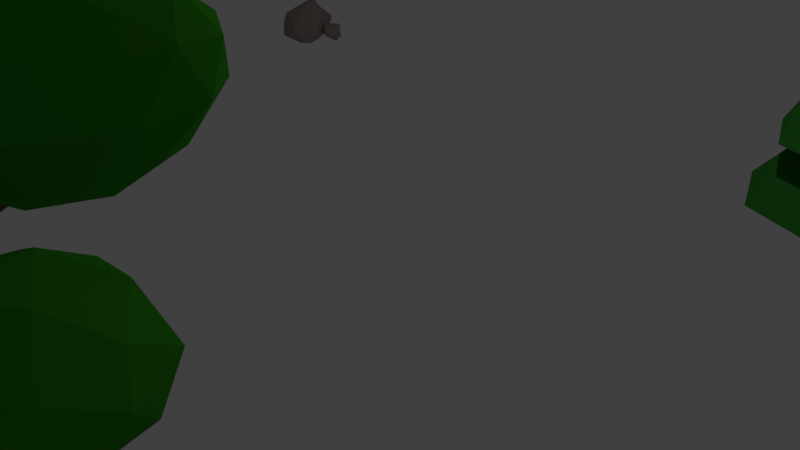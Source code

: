 # Source: TreesRocksGrass.blend  (saved by Blender 2.78.0; exported with 4.5.12 LTS)
import bpy
from mathutils import Matrix  # noqa: F401  (used for matrix-valued properties, if any)

bpy.ops.wm.read_factory_settings(use_empty=True)
scene = bpy.context.scene
scene.name = 'Scene'

# ---- collections
col_collection_1 = bpy.data.collections.new('Collection 1'); scene.collection.children.link(col_collection_1)

# ---- materials (node trees are filled in below, after node groups)
mat_material_009 = bpy.data.materials.new('Material.009')
mat_material_009.alpha_threshold = 0.0
mat_material_009.use_transparent_shadow = False
mat_material_009.diffuse_color = (0.07203, 0.8619, 0.02116, 1.0)
mat_material_009.roughness = 0.5
mat_material_009.specular_intensity = 0.0
mat_material_001 = bpy.data.materials.new('Material.001')
mat_material_001.alpha_threshold = 0.0
mat_material_001.use_transparent_shadow = False
mat_material_001.diffuse_color = (0.3588, 0.2792, 0.2705, 1.0)
mat_material_001.roughness = 0.5
mat_material_001.specular_intensity = 0.2636
mat_material_003 = bpy.data.materials.new('Material.003')
mat_material_003.alpha_threshold = 0.0
mat_material_003.use_transparent_shadow = False
mat_material_003.diffuse_color = (0.02393, 0.1549, 0.01943, 1.0)
mat_material_003.roughness = 0.5
mat_material_003.specular_intensity = 0.0
mat_material_005 = bpy.data.materials.new('Material.005')
mat_material_005.alpha_threshold = 0.0
mat_material_005.use_transparent_shadow = False
mat_material_005.diffuse_color = (0.1989, 0.09114, 0.04411, 1.0)
mat_material_005.roughness = 0.5
mat_material_005.specular_intensity = 0.0
mat_material_008 = bpy.data.materials.new('Material.008')
mat_material_008.alpha_threshold = 0.0
mat_material_008.use_transparent_shadow = False
mat_material_008.diffuse_color = (0.2429, 0.1076, 0.04547, 1.0)
mat_material_008.roughness = 0.5
mat_material_008.specular_intensity = 0.0
mat_material_006 = bpy.data.materials.new('Material.006')
mat_material_006.alpha_threshold = 0.0
mat_material_006.use_transparent_shadow = False
mat_material_006.diffuse_color = (0.04054, 0.3108, 0.01493, 1.0)
mat_material_006.roughness = 0.5
mat_material_007 = bpy.data.materials.new('Material.007')
mat_material_007.alpha_threshold = 0.0
mat_material_007.use_transparent_shadow = False
mat_material_007.diffuse_color = (0.03245, 0.5382, 0.003802, 1.0)
mat_material_007.roughness = 0.5

# ---- material node trees

# ---- world
world_world = bpy.data.worlds.new('World'); scene.world = world_world
world_world.color = (0.05088, 0.05088, 0.05088)
world_world.use_sun_shadow = False
world_world.sun_shadow_jitter_overblur = 0.0
world_world.cycles.sampling_method = 'MANUAL'

# ---- cameras
cam_camera = bpy.data.cameras.new('Camera')
cam_camera.clip_end = 100.0
cam_camera.lens = 35.0
cam_camera.sensor_width = 32.0
cam_camera.sensor_height = 18.0
cam_camera.ortho_scale = 7.314
cam_camera.dof.focus_distance = 0.0
cam_camera.dof.aperture_fstop = 128.0

# ---- lights
light_lamp = bpy.data.lights.new('Lamp', 'POINT')
light_lamp.transmission_factor = 0.0
light_lamp.cutoff_distance = 30.0
light_lamp.energy = 100.0
light_lamp.shadow_buffer_clip_start = 1.001
light_lamp.shadow_soft_size = 0.1
light_lamp.shadow_maximum_resolution = 0.006
light_lamp.use_absolute_resolution = True

# ---- meshes
me_cube_001 = bpy.data.meshes.new('Cube.001')
me_cube_001.from_pydata([(-378.4, -3604.0, -1.0), (-378.4, -3606.0, -0.07725), (-378.0, -3604.0, -1.0), (-378.1, -3606.0, -0.07725), (-378.5, -3612.0, -1.0), (-378.5, -3612.0, -0.07725), (-378.1, -3612.0, -1.0), (-378.2, -3612.0, -0.07725), (-378.4, -3609.0, 0.5492), (-378.2, -3609.0, 0.5492), (-378.4, -3613.0, 0.5492), (-378.2, -3613.0, 0.5492), (-378.3, -3611.0, 1.053), (-378.3, -3611.0, 1.053), (-378.4, -3612.0, 1.053), (-378.3, -3612.0, 1.053), (-378.4, -3604.0, -1.0), (-378.4, -3606.0, -0.07725), (-378.0, -3604.0, -1.0), (-378.1, -3606.0, -0.07725), (-378.5, -3612.0, -1.0), (-378.5, -3612.0, -0.07725), (-378.1, -3612.0, -1.0), (-378.2, -3612.0, -0.07725), (-378.4, -3609.0, 0.5492), (-378.2, -3609.0, 0.5492), (-378.4, -3613.0, 0.5492), (-378.2, -3613.0, 0.5492), (-378.3, -3611.0, 1.053), (-378.3, -3611.0, 1.053), (-378.4, -3612.0, 1.053), (-378.3, -3612.0, 1.053), (-375.9, -3608.0, -1.0), (-376.1, -3610.0, -0.07725), (-375.5, -3609.0, -1.0), (-375.8, -3611.0, -0.07725), (-377.0, -3614.0, -1.0), (-377.0, -3615.0, -0.07725), (-376.7, -3615.0, -1.0), (-376.7, -3615.0, -0.07725), (-376.3, -3612.0, 0.5492), (-376.1, -3613.0, 0.5492), (-376.8, -3615.0, 0.5492), (-376.6, -3616.0, 0.5492), (-377.1, -3616.0, 1.053), (-377.0, -3617.0, 1.053), (-377.3, -3617.0, 1.053), (-377.2, -3618.0, 1.053), (-377.5, -3626.0, -1.0), (-377.9, -3624.0, -0.07725), (-377.8, -3627.0, -1.0), (-378.1, -3625.0, -0.07725), (-378.6, -3620.0, -1.0), (-378.6, -3620.0, -0.07725), (-379.0, -3621.0, -1.0), (-378.9, -3621.0, -0.07725), (-378.0, -3624.0, 0.5492), (-378.2, -3625.0, 0.5492), (-378.6, -3621.0, 0.5492), (-378.8, -3622.0, 0.5492), (-377.8, -3626.0, 1.06), (-377.8, -3626.0, 1.06), (-377.9, -3625.0, 1.06), (-378.0, -3625.0, 1.06), (-374.3, -3621.0, 1.024), (-374.7, -3620.0, 0.5274), (-374.6, -3621.0, 0.5255), (-375.5, -3622.0, 0.5709), (-375.4, -3622.0, 0.569), (-375.3, -3621.0, -0.1066), (-375.3, -3620.0, -1.015), (-375.2, -3622.0, -0.1092), (-375.1, -3622.0, -1.019), (-376.4, -3623.0, -0.04791), (-377.0, -3623.0, -0.9264), (-376.3, -3624.0, -0.05045), (-376.8, -3625.0, -0.9302), (-374.4, -3621.0, 1.025), (-374.1, -3620.0, 1.011), (-374.1, -3620.0, 1.012)], [], [(1, 3, 2, 0), (3, 7, 6, 2), (7, 5, 4, 6), (5, 1, 0, 4), (0, 2, 6, 4), (7, 3, 9, 11), (8, 10, 14, 12), (5, 7, 11, 10), (3, 1, 8, 9), (1, 5, 10, 8), (14, 15, 13, 12), (11, 9, 13, 15), (10, 11, 15, 14), (9, 8, 12, 13), (17, 19, 18, 16), (19, 23, 22, 18), (23, 21, 20, 22), (21, 17, 16, 20), (16, 18, 22, 20), (23, 19, 25, 27), (24, 26, 30, 28), (21, 23, 27, 26), (19, 17, 24, 25), (17, 21, 26, 24), (30, 31, 29, 28), (27, 25, 29, 31), (26, 27, 31, 30), (25, 24, 28, 29), (33, 35, 34, 32), (35, 39, 38, 34), (39, 37, 36, 38), (37, 33, 32, 36), (32, 34, 38, 36), (39, 35, 41, 43), (40, 42, 46, 44), (37, 39, 43, 42), (35, 33, 40, 41), (33, 37, 42, 40), (46, 47, 45, 44), (43, 41, 45, 47), (42, 43, 47, 46), (41, 40, 44, 45), (49, 51, 50, 48), (51, 55, 54, 50), (55, 53, 52, 54), (53, 49, 48, 52), (48, 50, 54, 52), (55, 51, 57, 59), (56, 58, 62, 60), (53, 55, 59, 58), (51, 49, 56, 57), (49, 53, 58, 56), (59, 57, 61, 63), (58, 59, 63, 62), (57, 56, 60, 61), (68, 66, 78, 64), (76, 74, 70, 72), (69, 73, 67, 65), (71, 75, 76, 72), (75, 73, 74, 76), (69, 71, 72, 70), (73, 69, 70, 74), (71, 69, 65, 66), (73, 75, 68, 67), (75, 71, 66, 68), (78, 79, 77, 64), (65, 67, 77, 79), (66, 65, 79, 78), (67, 68, 64, 77)])
_ca = me_cube_001.color_attributes.new('Col', 'BYTE_COLOR', 'CORNER')
_ca.data.foreach_set('color', [1.0, 1.0, 1.0, 1.0, 1.0, 1.0, 1.0, 1.0, 1.0, 1.0, 1.0, 1.0, 1.0, 1.0, 1.0, 1.0, 1.0, 1.0, 1.0, 1.0, 1.0, 1.0, 1.0, 1.0, 1.0, 1.0, 1.0, 1.0, 1.0, 1.0, 1.0, 1.0, 1.0, 1.0, 1.0, 1.0, 1.0, 1.0, 1.0, 1.0, 1.0, 1.0, 1.0, 1.0, 1.0, 1.0, 1.0, 1.0, 1.0, 1.0, 1.0, 1.0, 1.0, 1.0, 1.0, 1.0, 1.0, 1.0, 1.0, 1.0, 1.0, 1.0, 1.0, 1.0, 1.0, 1.0, 1.0, 1.0, 1.0, 1.0, 1.0, 1.0, 1.0, 1.0, 1.0, 1.0, 1.0, 1.0, 1.0, 1.0, 1.0, 1.0, 1.0, 1.0, 1.0, 1.0, 1.0, 1.0, 1.0, 1.0, 1.0, 1.0, 1.0, 1.0, 1.0, 1.0, 1.0, 1.0, 1.0, 1.0, 1.0, 1.0, 1.0, 1.0, 1.0, 1.0, 1.0, 1.0, 1.0, 1.0, 1.0, 1.0, 1.0, 1.0, 1.0, 1.0, 1.0, 1.0, 1.0, 1.0, 1.0, 1.0, 1.0, 1.0, 1.0, 1.0, 1.0, 1.0, 1.0, 1.0, 1.0, 1.0, 1.0, 1.0, 1.0, 1.0, 1.0, 1.0, 1.0, 1.0, 1.0, 1.0, 1.0, 1.0, 1.0, 1.0, 1.0, 1.0, 1.0, 1.0, 1.0, 1.0, 1.0, 1.0, 1.0, 1.0, 1.0, 1.0, 1.0, 1.0, 1.0, 1.0, 1.0, 1.0, 1.0, 1.0, 1.0, 1.0, 1.0, 1.0, 1.0, 1.0, 1.0, 1.0, 1.0, 1.0, 1.0, 1.0, 1.0, 1.0, 1.0, 1.0, 1.0, 1.0, 1.0, 1.0, 1.0, 1.0, 1.0, 1.0, 1.0, 1.0, 1.0, 1.0, 1.0, 1.0, 1.0, 1.0, 1.0, 1.0, 1.0, 1.0, 1.0, 1.0, 1.0, 1.0, 1.0, 1.0, 1.0, 1.0, 1.0, 1.0, 1.0, 1.0, 1.0, 1.0, 1.0, 1.0, 1.0, 1.0, 1.0, 1.0, 1.0, 1.0, 1.0, 1.0, 1.0, 1.0, 1.0, 1.0, 1.0, 1.0, 1.0, 1.0, 1.0, 1.0, 1.0, 1.0, 1.0, 1.0, 1.0, 1.0, 1.0, 1.0, 1.0, 1.0, 1.0, 1.0, 1.0, 1.0, 1.0, 1.0, 1.0, 1.0, 1.0, 1.0, 1.0, 1.0, 1.0, 1.0, 1.0, 1.0, 1.0, 1.0, 1.0, 1.0, 1.0, 1.0, 1.0, 1.0, 1.0, 1.0, 1.0, 1.0, 1.0, 1.0, 1.0, 1.0, 1.0, 1.0, 1.0, 1.0, 1.0, 1.0, 1.0, 1.0, 1.0, 1.0, 1.0, 1.0, 1.0, 1.0, 1.0, 1.0, 1.0, 1.0, 1.0, 1.0, 1.0, 1.0, 1.0, 1.0, 1.0, 1.0, 1.0, 1.0, 1.0, 1.0, 1.0, 1.0, 1.0, 1.0, 1.0, 1.0, 1.0, 1.0, 1.0, 1.0, 1.0, 1.0, 1.0, 1.0, 1.0, 1.0, 1.0, 1.0, 1.0, 1.0, 1.0, 1.0, 1.0, 1.0, 1.0, 1.0, 1.0, 1.0, 1.0, 1.0, 1.0, 1.0, 1.0, 1.0, 1.0, 1.0, 1.0, 1.0, 1.0, 1.0, 1.0, 1.0, 1.0, 1.0, 1.0, 1.0, 1.0, 1.0, 1.0, 1.0, 1.0, 1.0, 1.0, 1.0, 1.0, 1.0, 1.0, 1.0, 1.0, 1.0, 1.0, 1.0, 1.0, 1.0, 1.0, 1.0, 1.0, 1.0, 1.0, 1.0, 1.0, 1.0, 1.0, 1.0, 1.0, 1.0, 1.0, 1.0, 1.0, 1.0, 1.0, 1.0, 1.0, 1.0, 1.0, 1.0, 1.0, 1.0, 1.0, 1.0, 1.0, 1.0, 1.0, 1.0, 1.0, 1.0, 1.0, 1.0, 1.0, 1.0, 1.0, 1.0, 1.0, 1.0, 1.0, 1.0, 1.0, 1.0, 1.0, 1.0, 1.0, 1.0, 1.0, 1.0, 1.0, 1.0, 1.0, 1.0, 1.0, 1.0, 1.0, 1.0, 1.0, 1.0, 1.0, 1.0, 1.0, 1.0, 1.0, 1.0, 1.0, 1.0, 1.0, 1.0, 1.0, 1.0, 1.0, 1.0, 1.0, 1.0, 1.0, 1.0, 1.0, 1.0, 1.0, 1.0, 1.0, 1.0, 1.0, 1.0, 1.0, 1.0, 1.0, 1.0, 1.0, 1.0, 1.0, 1.0, 1.0, 1.0, 1.0, 1.0, 1.0, 1.0, 1.0, 1.0, 1.0, 1.0, 1.0, 1.0, 1.0, 1.0, 1.0, 1.0, 1.0, 1.0, 1.0, 1.0, 1.0, 1.0, 1.0, 1.0, 1.0, 1.0, 1.0, 1.0, 1.0, 1.0, 1.0, 1.0, 1.0, 1.0, 1.0, 1.0, 1.0, 1.0, 1.0, 1.0, 1.0, 1.0, 1.0, 1.0, 1.0, 1.0, 1.0, 1.0, 1.0, 1.0, 1.0, 1.0, 1.0, 1.0, 1.0, 1.0, 1.0, 1.0, 1.0, 1.0, 1.0, 1.0, 1.0, 1.0, 1.0, 1.0, 1.0, 1.0, 1.0, 1.0, 1.0, 1.0, 1.0, 1.0, 1.0, 1.0, 1.0, 1.0, 1.0, 1.0, 1.0, 1.0, 1.0, 1.0, 1.0, 1.0, 1.0, 1.0, 1.0, 1.0, 1.0, 1.0, 1.0, 1.0, 1.0, 1.0, 1.0, 1.0, 1.0, 1.0, 1.0, 1.0, 1.0, 1.0, 1.0, 1.0, 1.0, 1.0, 1.0, 1.0, 1.0, 1.0, 1.0, 1.0, 1.0, 1.0, 1.0, 1.0, 1.0, 1.0, 1.0, 1.0, 1.0, 1.0, 1.0, 1.0, 1.0, 1.0, 1.0, 1.0, 1.0, 1.0, 1.0, 1.0, 1.0, 1.0, 1.0, 1.0, 1.0, 1.0, 1.0, 1.0, 1.0, 1.0, 1.0, 1.0, 1.0, 1.0, 1.0, 1.0, 1.0, 1.0, 1.0, 1.0, 1.0, 1.0, 1.0, 1.0, 1.0, 1.0, 1.0, 1.0, 1.0, 1.0, 1.0, 1.0, 1.0, 1.0, 1.0, 1.0, 1.0, 1.0, 1.0, 1.0, 1.0, 1.0, 1.0, 1.0, 1.0, 1.0, 1.0, 1.0, 1.0, 1.0, 1.0, 1.0, 1.0, 1.0, 1.0, 1.0, 1.0, 1.0, 1.0, 1.0, 1.0, 1.0, 1.0, 1.0, 1.0, 1.0, 1.0, 1.0, 1.0, 1.0, 1.0, 1.0, 1.0, 1.0, 1.0, 1.0, 1.0, 1.0, 1.0, 1.0, 1.0, 1.0, 1.0, 1.0, 1.0, 1.0, 1.0, 1.0, 1.0, 1.0, 1.0, 1.0, 1.0, 1.0, 1.0, 1.0, 1.0, 1.0, 1.0, 1.0, 1.0, 1.0, 1.0, 1.0, 1.0, 1.0, 1.0, 1.0, 1.0, 1.0, 1.0, 1.0, 1.0, 1.0, 1.0, 1.0, 1.0, 1.0, 1.0, 1.0, 1.0, 1.0, 1.0, 1.0, 1.0, 1.0, 1.0, 1.0, 1.0, 1.0, 1.0, 1.0, 1.0, 1.0, 1.0, 1.0, 1.0, 1.0, 1.0, 1.0, 1.0, 1.0, 1.0, 1.0, 1.0, 1.0, 1.0, 1.0, 1.0, 1.0, 1.0, 1.0, 1.0, 1.0, 1.0, 1.0, 1.0, 1.0, 1.0, 1.0, 1.0, 1.0, 1.0, 1.0, 1.0, 1.0, 1.0, 1.0, 1.0, 1.0, 1.0, 1.0, 1.0, 1.0, 1.0, 1.0, 1.0, 1.0, 1.0, 1.0, 1.0, 1.0, 1.0, 1.0, 1.0, 1.0, 1.0, 1.0, 1.0, 1.0, 1.0, 1.0, 1.0, 1.0, 1.0, 1.0, 1.0, 1.0, 1.0, 1.0, 1.0, 1.0, 1.0, 1.0, 1.0, 1.0, 1.0, 1.0, 1.0, 1.0, 1.0, 1.0, 1.0, 1.0, 1.0, 1.0, 1.0, 1.0, 1.0, 1.0, 1.0, 1.0, 1.0, 1.0, 1.0, 1.0, 1.0, 1.0, 1.0, 1.0, 1.0, 1.0, 1.0, 1.0, 1.0, 1.0, 1.0, 1.0, 1.0, 1.0, 1.0, 1.0, 1.0, 1.0, 1.0, 1.0, 1.0, 1.0, 1.0, 1.0, 1.0, 1.0, 1.0, 1.0, 1.0, 1.0, 1.0, 1.0, 1.0, 1.0, 1.0, 1.0, 1.0, 1.0, 1.0, 1.0, 1.0, 1.0, 1.0, 1.0, 1.0, 1.0, 1.0, 1.0, 1.0, 1.0, 1.0, 1.0, 1.0, 1.0, 1.0, 1.0, 1.0, 1.0, 1.0, 1.0, 1.0, 1.0, 1.0, 1.0, 1.0, 1.0, 1.0, 1.0, 1.0, 1.0, 1.0, 1.0, 1.0, 1.0, 1.0, 1.0, 1.0, 1.0, 1.0, 1.0, 1.0, 1.0, 1.0, 1.0, 1.0, 1.0, 1.0, 1.0, 1.0, 1.0, 1.0, 1.0, 1.0, 1.0, 1.0, 1.0, 1.0, 1.0, 1.0, 1.0, 1.0, 1.0, 1.0, 1.0, 1.0, 1.0, 1.0, 1.0, 1.0, 1.0, 1.0, 1.0, 1.0, 1.0, 1.0, 1.0, 1.0, 1.0, 1.0, 1.0, 1.0, 1.0, 1.0, 1.0, 1.0, 1.0, 1.0, 1.0, 1.0, 1.0, 1.0, 1.0, 1.0, 1.0, 1.0, 1.0, 1.0, 1.0, 1.0, 1.0, 1.0, 1.0, 1.0, 1.0, 1.0, 1.0, 1.0, 1.0, 1.0, 1.0, 1.0, 1.0, 1.0, 1.0, 1.0, 1.0, 1.0, 1.0, 1.0, 1.0, 1.0, 1.0, 1.0, 1.0, 1.0, 1.0, 1.0, 1.0, 1.0, 1.0, 1.0, 1.0, 1.0, 1.0, 1.0, 1.0, 1.0, 1.0, 1.0, 1.0, 1.0, 1.0, 1.0, 1.0, 1.0, 1.0, 1.0, 1.0, 1.0, 1.0, 1.0, 1.0, 1.0, 1.0, 1.0, 1.0, 1.0, 1.0, 1.0, 1.0, 1.0, 1.0, 1.0, 1.0, 1.0, 1.0, 1.0, 1.0, 1.0, 1.0, 1.0, 1.0, 1.0, 1.0, 1.0, 1.0, 1.0, 1.0, 1.0, 1.0, 1.0, 1.0, 1.0, 1.0, 1.0, 1.0, 1.0, 1.0, 1.0, 1.0, 1.0, 1.0, 1.0, 1.0, 1.0, 1.0, 1.0, 1.0, 1.0, 1.0, 1.0, 1.0, 1.0, 1.0, 1.0, 1.0, 1.0, 1.0, 1.0, 1.0, 1.0, 1.0, 1.0, 1.0, 1.0, 1.0, 1.0, 1.0, 1.0, 1.0, 1.0, 1.0, 1.0, 1.0, 1.0, 1.0, 1.0, 1.0, 1.0, 1.0, 1.0, 1.0, 1.0, 1.0, 1.0, 1.0, 1.0, 1.0])
me_cube_001.materials.append(mat_material_009)
me_cube_001.use_remesh_preserve_volume = False
me_cube_001.use_remesh_preserve_attributes = False
me_cube_001.use_mirror_vertex_groups = False
me_cube_001.update()
me_icosphere_000 = bpy.data.meshes.new('Icosphere.000')
me_icosphere_000.from_pydata([(0.4682, -0.5101, -0.7608), (1.456, -0.2393, -0.3197), (1.036, -1.323, -0.6263), (-0.2555, -1.266, -0.3778), (-0.3382, -0.1224, -0.3197), (0.589, 0.3767, -0.3197), (1.59, -1.07, 0.3991), (0.2158, -1.519, 0.4895), (-0.9919, -0.3474, 0.5524), (0.0446, 0.2777, 0.8802), (1.193, 0.2479, 0.5754), (0.4866, -0.6072, 1.426), (0.7171, -0.9731, -0.7219), (0.9855, -0.4164, -0.7231), (1.347, -0.8951, -0.5391), (1.137, 0.1894, -0.3982), (0.5389, 0.01086, -0.7231), (0.1047, -0.8899, -0.5508), (0.3537, -1.353, -0.6193), (-0.005406, -0.2818, -0.644), (-0.4654, -0.7609, -0.4399), (0.06534, 0.2391, -0.3982), (1.598, 0.2234, 0.1276), (0.9835, 0.4755, 0.1276), (1.608, -1.174, -0.372), (1.638, -0.5915, -0.06077), (-0.04705, -1.495, -0.007244), (0.7583, -1.51, -0.4625), (-0.8175, -0.293, 0.06398), (-0.7754, -1.056, -0.3256), (0.29, 0.4739, 0.1276), (-0.2544, 0.1812, 0.1276), (1.515, -0.3657, 0.6578), (0.9115, -1.411, 0.6107), (-0.4521, -1.084, 0.5053), (-0.3673, -0.07452, 0.8848), (0.5827, 0.3328, 0.8848), (1.394, -1.117, 0.842), (0.9727, -0.2109, 1.151), (0.07312, -1.362, 1.017), (-0.2222, -0.6347, 1.21), (0.2192, -0.04704, 1.688), (-0.2257, 0.5209, -0.3559), (-0.07135, 0.4287, 0.05241), (-0.2409, 0.1276, -0.2822), (-0.6184, 0.3994, -0.5292), (-0.4925, 0.8166, -0.3831), (-0.1953, 0.812, -0.08437), (-0.3603, 0.1183, 0.1798), (-0.7851, 0.2277, -0.1992), (-0.9312, 0.8721, -0.3308), (-0.6824, 0.8935, 0.1044), (-0.3199, 0.6581, 0.3032), (-0.8551, 0.5031, 0.2532), (-0.2418, 0.3109, -0.3433), (-0.09685, 0.454, -0.2029), (-0.1288, 0.2181, -0.1231), (-0.06585, 0.6397, 0.00664), (-0.1451, 0.69, -0.2589), (-0.4279, 0.4601, -0.4379), (-0.4135, 0.2491, -0.4556), (-0.3419, 0.6935, -0.4119), (-0.5801, 0.6165, -0.533), (-0.3204, 0.8644, -0.2563), (-0.09777, 0.5673, 0.2752), (-0.2118, 0.7744, 0.154), (-0.152, 0.07153, -0.04684), (-0.1504, 0.2725, 0.1249), (-0.7051, 0.2823, -0.4023), (-0.3816, 0.1172, -0.3304), (-0.7424, 0.8531, -0.4177), (-0.7302, 0.5741, -0.6175), (-0.3813, 0.908, -0.02054), (-0.5557, 0.9108, -0.1959), (-0.352, 0.3818, 0.3266), (-0.6344, 0.1321, 0.02409), (-0.8908, 0.5094, -0.3054), (-0.8343, 0.8499, -0.04416), (-0.5446, 0.8088, 0.2482), (-0.5404, 0.1439, 0.2493), (-0.6022, 0.5453, 0.3499), (-0.9471, 0.3152, -0.06559), (-0.9706, 0.6286, 0.01034), (-0.915, 0.7533, 0.3335)], [], [(0, 13, 12), (1, 13, 15), (0, 12, 17), (0, 17, 19), (0, 19, 16), (1, 15, 22), (2, 14, 24), (3, 18, 26), (4, 20, 28), (5, 21, 30), (1, 22, 25), (2, 24, 27), (3, 26, 29), (4, 28, 31), (5, 30, 23), (6, 32, 37), (7, 33, 39), (8, 34, 40), (9, 35, 41), (10, 36, 38), (38, 41, 11), (38, 36, 41), (36, 9, 41), (41, 40, 11), (41, 35, 40), (35, 8, 40), (40, 39, 11), (40, 34, 39), (34, 7, 39), (39, 37, 11), (39, 33, 37), (33, 6, 37), (37, 38, 11), (37, 32, 38), (32, 10, 38), (23, 36, 10), (23, 30, 36), (30, 9, 36), (31, 35, 9), (31, 28, 35), (28, 8, 35), (29, 34, 8), (29, 26, 34), (26, 7, 34), (27, 33, 7), (27, 24, 33), (24, 6, 33), (25, 32, 6), (25, 22, 32), (22, 10, 32), (30, 31, 9), (30, 21, 31), (21, 4, 31), (28, 29, 8), (28, 20, 29), (20, 3, 29), (26, 27, 7), (26, 18, 27), (18, 2, 27), (24, 25, 6), (24, 14, 25), (14, 1, 25), (22, 23, 10), (22, 15, 23), (15, 5, 23), (16, 21, 5), (16, 19, 21), (19, 4, 21), (19, 20, 4), (19, 17, 20), (17, 3, 20), (17, 18, 3), (17, 12, 18), (12, 2, 18), (15, 16, 5), (15, 13, 16), (13, 0, 16), (12, 14, 2), (12, 13, 14), (13, 1, 14), (42, 55, 54), (43, 55, 57), (42, 54, 59), (42, 59, 61), (42, 61, 58), (43, 57, 64), (44, 56, 66), (45, 60, 68), (46, 62, 70), (47, 63, 72), (43, 64, 67), (44, 66, 69), (45, 68, 71), (46, 70, 73), (47, 72, 65), (48, 74, 79), (49, 75, 81), (50, 76, 82), (51, 77, 83), (52, 78, 80), (80, 83, 53), (80, 78, 83), (78, 51, 83), (83, 82, 53), (83, 77, 82), (77, 50, 82), (82, 81, 53), (82, 76, 81), (76, 49, 81), (81, 79, 53), (81, 75, 79), (75, 48, 79), (79, 80, 53), (79, 74, 80), (74, 52, 80), (65, 78, 52), (65, 72, 78), (72, 51, 78), (73, 77, 51), (73, 70, 77), (70, 50, 77), (71, 76, 50), (71, 68, 76), (68, 49, 76), (69, 75, 49), (69, 66, 75), (66, 48, 75), (67, 74, 48), (67, 64, 74), (64, 52, 74), (72, 73, 51), (72, 63, 73), (63, 46, 73), (70, 71, 50), (70, 62, 71), (62, 45, 71), (68, 69, 49), (68, 60, 69), (60, 44, 69), (66, 67, 48), (66, 56, 67), (56, 43, 67), (64, 65, 52), (64, 57, 65), (57, 47, 65), (58, 63, 47), (58, 61, 63), (61, 46, 63), (61, 62, 46), (61, 59, 62), (59, 45, 62), (59, 60, 45), (59, 54, 60), (54, 44, 60), (57, 58, 47), (57, 55, 58), (55, 42, 58), (54, 56, 44), (54, 55, 56), (55, 43, 56)])
me_icosphere_000.materials.append(mat_material_001)
me_icosphere_000.use_remesh_preserve_volume = False
me_icosphere_000.use_remesh_preserve_attributes = False
me_icosphere_000.use_mirror_vertex_groups = False
me_icosphere_000.update()
me_cylinder_133 = bpy.data.meshes.new('Cylinder.133')
me_cylinder_133.from_pydata([(-1.512e-08, 0.05184, 1.0), (0.03666, 0.03666, 1.0), (0.05184, -2.266e-09, 1.0), (0.03666, -0.03666, 1.0), (-1.966e-08, -0.05184, 1.0), (-0.03666, -0.03666, 1.0), (-0.05184, 6.182e-10, 1.0), (-0.03666, 0.03666, 1.0), (-1.234e-08, 0.4842, -0.6179), (-7.164e-10, 0.9038, -0.3107), (5.297e-09, 0.9125, 0.01676), (-2.459e-09, 0.6699, 0.3676), (-6.769e-09, 0.3886, 0.6819), (0.2748, 0.2748, 0.6819), (0.4737, 0.4737, 0.3676), (0.6453, 0.6453, 0.01676), (0.6391, 0.6391, -0.3107), (0.3424, 0.3424, -0.6179), (0.3886, -1.699e-08, 0.6819), (0.6699, -2.928e-08, 0.3676), (0.9125, -3.989e-08, 0.01676), (0.9038, -3.951e-08, -0.3107), (0.4842, -2.233e-08, -0.6179), (0.2748, -0.2748, 0.6819), (0.4737, -0.4737, 0.3676), (0.6453, -0.6453, 0.01676), (0.6391, -0.6391, -0.3107), (0.3424, -0.3424, -0.6179), (-4.074e-08, -0.3886, 0.6819), (-6.103e-08, -0.6699, 0.3676), (-7.448e-08, -0.9125, 0.01676), (-7.973e-08, -0.9038, -0.3107), (-5.467e-08, -0.4842, -0.6179), (-0.2748, -0.2748, 0.6819), (-0.4737, -0.4737, 0.3676), (-0.6453, -0.6453, 0.01676), (-0.6391, -0.6391, -0.3107), (-0.3424, -0.3424, -0.6179), (-0.3886, 4.634e-09, 0.6819), (-0.6699, 7.989e-09, 0.3676), (-0.9125, 1.088e-08, 0.01676), (-0.9038, 1.078e-08, -0.3107), (-0.4842, 4.606e-09, -0.6179), (-0.2748, 0.2748, 0.6819), (-0.4737, 0.4737, 0.3676), (-0.6453, 0.6453, 0.01676), (-0.6391, 0.6391, -0.3107), (-0.3424, 0.3424, -0.6179), (-1.169e-08, 0.5464, 0.6564), (0.3864, 0.3864, 0.6564), (0.5464, -2.558e-08, 0.6564), (0.3864, -0.3864, 0.6564), (-5.946e-08, -0.5464, 0.6564), (-0.3864, -0.3864, 0.6564), (-0.5464, 4.82e-09, 0.6564), (-0.3864, 0.3864, 0.6564), (1.451e-08, 0.9279, 0.3357), (0.6561, 0.6561, 0.3357), (0.9279, -3.956e-08, 0.3357), (0.6561, -0.6561, 0.3357), (-6.661e-08, -0.9279, 0.3357), (-0.6561, -0.6561, 0.3357), (-0.9279, 1.206e-08, 0.3357), (-0.6561, 0.6561, 0.3357), (2.209e-08, 1.277, -0.01022), (0.9029, 0.9029, -0.01022), (1.277, -5.264e-08, -0.01022), (0.9029, -0.9029, -0.01022), (-8.955e-08, -1.277, -0.01022), (-0.9029, -0.9029, -0.01022), (-1.277, 1.84e-08, -0.01022), (-0.9029, 0.9029, -0.01022), (3.477e-08, 1.633, -0.3622), (1.155, 1.155, -0.3622), (1.633, -7.138e-08, -0.3622), (1.155, -1.155, -0.3622), (-1.08e-07, -1.633, -0.3622), (-1.155, -1.155, -0.3622), (-1.633, 1.947e-08, -0.3622), (-1.155, 1.155, -0.3622), (2.772e-08, 1.96, -0.6667), (1.386, 1.386, -0.6667), (1.96, -8.568e-08, -0.6667), (1.386, -1.386, -0.6667), (-1.436e-07, -1.96, -0.6667), (-1.386, -1.386, -0.6667), (-1.96, 2.337e-08, -0.6667), (-1.386, 1.386, -0.6667)], [], [(48, 0, 1, 49), (49, 1, 2, 50), (50, 2, 3, 51), (51, 3, 4, 52), (52, 4, 5, 53), (53, 5, 6, 54), (1, 0, 7, 6, 5, 4, 3, 2), (54, 6, 7, 55), (55, 7, 0, 48), (87, 46, 9, 80), (79, 45, 10, 72), (71, 44, 11, 64), (63, 43, 12, 56), (86, 41, 46, 87), (78, 40, 45, 79), (70, 39, 44, 71), (62, 38, 43, 63), (85, 36, 41, 86), (77, 35, 40, 78), (69, 34, 39, 70), (61, 33, 38, 62), (84, 31, 36, 85), (76, 30, 35, 77), (68, 29, 34, 69), (60, 28, 33, 61), (83, 26, 31, 84), (75, 25, 30, 76), (67, 24, 29, 68), (59, 23, 28, 60), (82, 21, 26, 83), (74, 20, 25, 75), (66, 19, 24, 67), (58, 18, 23, 59), (81, 16, 21, 82), (73, 15, 20, 74), (65, 14, 19, 66), (57, 13, 18, 58), (80, 9, 16, 81), (72, 10, 15, 73), (64, 11, 14, 65), (56, 12, 13, 57), (43, 55, 48, 12), (38, 54, 55, 43), (33, 53, 54, 38), (28, 52, 53, 33), (23, 51, 52, 28), (18, 50, 51, 23), (13, 49, 50, 18), (12, 48, 49, 13), (11, 56, 57, 14), (14, 57, 58, 19), (19, 58, 59, 24), (24, 59, 60, 29), (29, 60, 61, 34), (34, 61, 62, 39), (39, 62, 63, 44), (44, 63, 56, 11), (10, 64, 65, 15), (15, 65, 66, 20), (20, 66, 67, 25), (25, 67, 68, 30), (30, 68, 69, 35), (35, 69, 70, 40), (40, 70, 71, 45), (45, 71, 64, 10), (9, 72, 73, 16), (16, 73, 74, 21), (21, 74, 75, 26), (26, 75, 76, 31), (31, 76, 77, 36), (36, 77, 78, 41), (41, 78, 79, 46), (46, 79, 72, 9), (8, 80, 81, 17), (17, 81, 82, 22), (22, 82, 83, 27), (27, 83, 84, 32), (32, 84, 85, 37), (37, 85, 86, 42), (42, 86, 87, 47), (47, 87, 80, 8)])
me_cylinder_133.materials.append(mat_material_003)
me_cylinder_133.use_remesh_preserve_volume = False
me_cylinder_133.use_remesh_preserve_attributes = False
me_cylinder_133.use_mirror_vertex_groups = False
me_cylinder_133.update()
me_cylinder_134 = bpy.data.meshes.new('Cylinder.134')
me_cylinder_134.from_pydata([(-1.193e-08, 0.5396, -0.9173), (0.3816, 0.3816, -0.9173), (0.5396, -2.476e-08, -0.9173), (0.3816, -0.3816, -0.9173), (-5.91e-08, -0.5396, -0.9173), (-0.3816, -0.3816, -0.9173), (-0.5396, 5.267e-09, -0.9173), (-0.3816, 0.3816, -0.9173), (-1.234e-08, 0.4842, -0.6179), (0.3424, 0.3424, -0.6179), (0.4842, -2.233e-08, -0.6179), (0.3424, -0.3424, -0.6179), (-5.467e-08, -0.4842, -0.6179), (-0.3424, -0.3424, -0.6179), (-0.4842, 4.606e-09, -0.6179), (-0.3424, 0.3424, -0.6179)], [], [(0, 1, 2, 3, 4, 5, 6, 7), (7, 15, 8, 0), (6, 14, 15, 7), (5, 13, 14, 6), (4, 12, 13, 5), (3, 11, 12, 4), (2, 10, 11, 3), (1, 9, 10, 2), (0, 8, 9, 1)])
me_cylinder_134.materials.append(mat_material_005)
me_cylinder_134.use_remesh_preserve_volume = False
me_cylinder_134.use_remesh_preserve_attributes = False
me_cylinder_134.use_mirror_vertex_groups = False
me_cylinder_134.update()
me_cylinder_396 = bpy.data.meshes.new('Cylinder.396')
me_cylinder_396.from_pydata([(-1.512e-08, 0.05184, 1.0), (0.03666, 0.03666, 1.0), (0.05184, -2.266e-09, 1.0), (0.03666, -0.03666, 1.0), (-1.966e-08, -0.05184, 1.0), (-0.03666, -0.03666, 1.0), (-0.05184, 6.182e-10, 1.0), (-0.03666, 0.03666, 1.0), (-1.234e-08, 0.4842, -0.6179), (-7.164e-10, 0.9038, -0.3107), (5.297e-09, 0.9125, 0.01676), (-2.459e-09, 0.6699, 0.3676), (-6.769e-09, 0.3886, 0.6819), (0.2748, 0.2748, 0.6819), (0.4737, 0.4737, 0.3676), (0.6453, 0.6453, 0.01676), (0.6391, 0.6391, -0.3107), (0.3424, 0.3424, -0.6179), (0.3886, -1.699e-08, 0.6819), (0.6699, -2.928e-08, 0.3676), (0.9125, -3.989e-08, 0.01676), (0.9038, -3.951e-08, -0.3107), (0.4842, -2.233e-08, -0.6179), (0.2748, -0.2748, 0.6819), (0.4737, -0.4737, 0.3676), (0.6453, -0.6453, 0.01676), (0.6391, -0.6391, -0.3107), (0.3424, -0.3424, -0.6179), (-4.074e-08, -0.3886, 0.6819), (-6.103e-08, -0.6699, 0.3676), (-7.448e-08, -0.9125, 0.01676), (-7.973e-08, -0.9038, -0.3107), (-5.467e-08, -0.4842, -0.6179), (-0.2748, -0.2748, 0.6819), (-0.4737, -0.4737, 0.3676), (-0.6453, -0.6453, 0.01676), (-0.6391, -0.6391, -0.3107), (-0.3424, -0.3424, -0.6179), (-0.3886, 4.634e-09, 0.6819), (-0.6699, 7.989e-09, 0.3676), (-0.9125, 1.088e-08, 0.01676), (-0.9038, 1.078e-08, -0.3107), (-0.4842, 4.606e-09, -0.6179), (-0.2748, 0.2748, 0.6819), (-0.4737, 0.4737, 0.3676), (-0.6453, 0.6453, 0.01676), (-0.6391, 0.6391, -0.3107), (-0.3424, 0.3424, -0.6179), (-1.169e-08, 0.5464, 0.6564), (0.3864, 0.3864, 0.6564), (0.5464, -2.558e-08, 0.6564), (0.3864, -0.3864, 0.6564), (-5.946e-08, -0.5464, 0.6564), (-0.3864, -0.3864, 0.6564), (-0.5464, 4.82e-09, 0.6564), (-0.3864, 0.3864, 0.6564), (1.451e-08, 0.9279, 0.3357), (0.6561, 0.6561, 0.3357), (0.9279, -3.956e-08, 0.3357), (0.6561, -0.6561, 0.3357), (-6.661e-08, -0.9279, 0.3357), (-0.6561, -0.6561, 0.3357), (-0.9279, 1.206e-08, 0.3357), (-0.6561, 0.6561, 0.3357), (2.209e-08, 1.277, -0.01022), (0.9029, 0.9029, -0.01022), (1.277, -5.264e-08, -0.01022), (0.9029, -0.9029, -0.01022), (-8.955e-08, -1.277, -0.01022), (-0.9029, -0.9029, -0.01022), (-1.277, 1.84e-08, -0.01022), (-0.9029, 0.9029, -0.01022), (3.477e-08, 1.633, -0.3622), (1.155, 1.155, -0.3622), (1.633, -7.138e-08, -0.3622), (1.155, -1.155, -0.3622), (-1.08e-07, -1.633, -0.3622), (-1.155, -1.155, -0.3622), (-1.633, 1.947e-08, -0.3622), (-1.155, 1.155, -0.3622), (2.772e-08, 1.96, -0.6667), (1.386, 1.386, -0.6667), (1.96, -8.568e-08, -0.6667), (1.386, -1.386, -0.6667), (-1.436e-07, -1.96, -0.6667), (-1.386, -1.386, -0.6667), (-1.96, 2.337e-08, -0.6667), (-1.386, 1.386, -0.6667)], [], [(48, 0, 1, 49), (49, 1, 2, 50), (50, 2, 3, 51), (51, 3, 4, 52), (52, 4, 5, 53), (53, 5, 6, 54), (1, 0, 7, 6, 5, 4, 3, 2), (54, 6, 7, 55), (55, 7, 0, 48), (87, 46, 9, 80), (79, 45, 10, 72), (71, 44, 11, 64), (63, 43, 12, 56), (86, 41, 46, 87), (78, 40, 45, 79), (70, 39, 44, 71), (62, 38, 43, 63), (85, 36, 41, 86), (77, 35, 40, 78), (69, 34, 39, 70), (61, 33, 38, 62), (84, 31, 36, 85), (76, 30, 35, 77), (68, 29, 34, 69), (60, 28, 33, 61), (83, 26, 31, 84), (75, 25, 30, 76), (67, 24, 29, 68), (59, 23, 28, 60), (82, 21, 26, 83), (74, 20, 25, 75), (66, 19, 24, 67), (58, 18, 23, 59), (81, 16, 21, 82), (73, 15, 20, 74), (65, 14, 19, 66), (57, 13, 18, 58), (80, 9, 16, 81), (72, 10, 15, 73), (64, 11, 14, 65), (56, 12, 13, 57), (43, 55, 48, 12), (38, 54, 55, 43), (33, 53, 54, 38), (28, 52, 53, 33), (23, 51, 52, 28), (18, 50, 51, 23), (13, 49, 50, 18), (12, 48, 49, 13), (11, 56, 57, 14), (14, 57, 58, 19), (19, 58, 59, 24), (24, 59, 60, 29), (29, 60, 61, 34), (34, 61, 62, 39), (39, 62, 63, 44), (44, 63, 56, 11), (10, 64, 65, 15), (15, 65, 66, 20), (20, 66, 67, 25), (25, 67, 68, 30), (30, 68, 69, 35), (35, 69, 70, 40), (40, 70, 71, 45), (45, 71, 64, 10), (9, 72, 73, 16), (16, 73, 74, 21), (21, 74, 75, 26), (26, 75, 76, 31), (31, 76, 77, 36), (36, 77, 78, 41), (41, 78, 79, 46), (46, 79, 72, 9), (8, 80, 81, 17), (17, 81, 82, 22), (22, 82, 83, 27), (27, 83, 84, 32), (32, 84, 85, 37), (37, 85, 86, 42), (42, 86, 87, 47), (47, 87, 80, 8)])
me_cylinder_396.materials.append(mat_material_003)
me_cylinder_396.use_remesh_preserve_volume = False
me_cylinder_396.use_remesh_preserve_attributes = False
me_cylinder_396.use_mirror_vertex_groups = False
me_cylinder_396.update()
me_cylinder_397 = bpy.data.meshes.new('Cylinder.397')
me_cylinder_397.from_pydata([(-1.193e-08, 0.5396, -0.9173), (0.3816, 0.3816, -0.9173), (0.5396, -2.476e-08, -0.9173), (0.3816, -0.3816, -0.9173), (-5.91e-08, -0.5396, -0.9173), (-0.3816, -0.3816, -0.9173), (-0.5396, 5.267e-09, -0.9173), (-0.3816, 0.3816, -0.9173), (-1.234e-08, 0.4842, -0.6179), (0.3424, 0.3424, -0.6179), (0.4842, -2.233e-08, -0.6179), (0.3424, -0.3424, -0.6179), (-5.467e-08, -0.4842, -0.6179), (-0.3424, -0.3424, -0.6179), (-0.4842, 4.606e-09, -0.6179), (-0.3424, 0.3424, -0.6179)], [], [(0, 1, 2, 3, 4, 5, 6, 7), (7, 15, 8, 0), (6, 14, 15, 7), (5, 13, 14, 6), (4, 12, 13, 5), (3, 11, 12, 4), (2, 10, 11, 3), (1, 9, 10, 2), (0, 8, 9, 1)])
me_cylinder_397.materials.append(mat_material_005)
me_cylinder_397.use_remesh_preserve_volume = False
me_cylinder_397.use_remesh_preserve_attributes = False
me_cylinder_397.use_mirror_vertex_groups = False
me_cylinder_397.update()
me_cylinder_085 = bpy.data.meshes.new('Cylinder.085')
me_cylinder_085.from_pydata([(6.158e-11, 1.008, -1.0), (3.154e-09, 0.9961, 1.0), (0.713, 0.713, -1.0), (0.7043, 0.7043, 1.0), (1.008, -4.407e-08, -1.0), (0.9961, -4.354e-08, 1.0), (0.713, -0.713, -1.0), (0.7043, -0.7043, 1.0), (-8.808e-08, -1.008, -1.0), (-8.393e-08, -0.9961, 1.0), (-0.713, -0.713, -1.0), (-0.7043, -0.7043, 1.0), (-1.008, 1.202e-08, -1.0), (-0.9961, 1.188e-08, 1.0), (-0.713, 0.713, -1.0), (-0.7043, 0.7043, 1.0), (0.0, 1.0, 2.752), (0.7071, 0.7071, 2.752), (1.0, -4.371e-08, 2.752), (0.7071, -0.7071, 2.752), (-8.742e-08, -1.0, 2.752), (-0.7071, -0.7071, 2.752), (-1.0, 1.192e-08, 2.752), (-0.7071, 0.7071, 2.752), (-1.169e-09, 0.8431, 4.578), (0.6066, 0.5606, 5.075), (0.9207, -0.08678, 4.887), (0.5203, -0.7431, 4.749), (-7.487e-08, -0.8431, 4.653), (-0.5961, -0.5961, 4.664), (-0.8067, 0.1262, 4.457), (-0.6596, 0.4811, 4.439), (-5.391e-10, 0.6646, 6.404), (0.6455, 0.4284, 6.059), (0.9203, -0.2402, 6.25), (0.6559, -0.919, 6.435), (-8.164e-08, -1.191, 6.441), (-0.6559, -0.919, 6.441), (-0.9276, -0.263, 6.44), (-0.6559, 0.3929, 6.428), (-1.662e-09, 0.6633, 7.28), (0.5494, 0.4357, 7.28), (0.777, -0.1137, 7.28), (0.5494, -0.6631, 7.28), (-6.959e-08, -0.8906, 7.28), (-0.5494, -0.6631, 7.28), (-0.777, -0.1137, 7.28), (-0.5494, 0.4357, 7.28), (-3.853e-09, 0.3691, 8.487), (0.3414, 0.2277, 8.487), (0.4828, -0.1137, 8.487), (0.3414, -0.4551, 8.487), (-4.606e-08, -0.5965, 8.487), (-0.3414, -0.4551, 8.487), (-0.4828, -0.1137, 8.487), (-0.3414, 0.2277, 8.487), (-1.023, -2.352, 6.76), (-0.6864, -2.491, 6.76), (-0.968, -2.221, 7.19), (-0.6864, -2.338, 7.19), (-1.996, -4.745, 8.093), (-1.908, -4.782, 8.093), (-1.982, -4.711, 8.206), (-1.908, -4.741, 8.206), (2.519, 1.464, 6.388), (2.411, 1.659, 6.432), (2.438, 1.125, 6.77), (2.318, 1.339, 6.818), (2.855, 2.017, 6.854), (2.793, 2.128, 6.878), (2.809, 1.825, 7.071), (2.741, 1.946, 7.098), (3.568, 2.324, 7.12), (3.52, 2.468, 7.097), (3.545, 2.226, 7.231), (3.471, 2.299, 7.303), (1.64, 0.5815, 6.291), (1.528, 0.8263, 6.304), (1.639, 0.7632, 5.805), (1.543, 0.9858, 5.935), (-0.1984, 0.2748, 9.245), (-0.02104, 0.2014, 9.245), (0.05243, 0.02402, 9.245), (-0.02104, -0.1533, 9.245), (-0.1984, -0.2268, 9.245), (-0.3758, -0.1533, 9.245), (-0.4492, 0.02402, 9.245), (-0.3758, 0.2014, 9.245), (0.01733, 0.5535, 8.702), (0.1647, 0.4925, 8.702), (-0.06829, 0.5129, 9.03), (0.008251, 0.4812, 9.03), (0.02189, 1.34, 8.974), (0.1182, 1.301, 8.974), (-0.03408, 1.314, 9.188), (0.01595, 1.293, 9.188), (0.0278, 2.508, 9.047), (0.05792, 2.496, 9.047), (0.01029, 2.5, 9.114), (0.02594, 2.493, 9.114), (-2.758e-09, 0.5162, 7.883), (0.4454, 0.3317, 7.883), (-0.4454, 0.3317, 7.883), (-0.4454, -0.5591, 7.883), (-0.6299, -0.1137, 7.883), (0.4454, -0.5591, 7.883), (-5.782e-08, -0.7436, 7.883), (0.6299, -0.1137, 7.883), (0.9058, -0.7209, 8.308), (0.7674, -0.7783, 8.308), (0.948, -0.7631, 8.063), (0.7674, -0.8379, 8.063), (1.665, -1.588, 8.269), (1.57, -1.627, 8.269), (1.694, -1.617, 8.101), (1.57, -1.668, 8.101), (2.33, -2.246, 8.413), (2.296, -2.26, 8.413), (2.34, -2.256, 8.353), (2.296, -2.275, 8.353), (-8.115e-08, -0.9215, 3.716), (-0.6516, -0.6516, 3.72), (1.034, -0.09054, 3.63), (0.5771, -0.8259, 3.565), (-5.847e-10, 0.9215, 3.676), (0.6568, 0.6339, 3.797), (-0.6927, 0.5142, 3.89), (-0.8534, 0.1262, 3.903), (-2.003, 0.2308, 4.334), (-1.939, 0.3859, 4.334), (-1.954, 0.4003, 4.082), (-2.024, 0.2308, 4.082), (-2.41, 0.2308, 4.428), (-2.346, 0.3859, 4.428), (-2.36, 0.4003, 4.175), (-2.43, 0.2308, 4.175), (-3.624, 0.2817, 4.866), (-3.6, 0.3395, 4.866), (-3.606, 0.3448, 4.772), (-3.632, 0.2817, 4.772), (2.163, -0.6161, 5.248), (1.941, -0.9621, 5.15), (2.038, -0.6181, 4.542), (1.858, -1.006, 4.499), (3.815, -1.145, 5.735), (3.971, -0.9631, 5.788), (3.909, -0.9642, 5.418), (3.742, -1.168, 5.392), (4.235, -1.29, 5.718), (4.286, -1.225, 5.737), (4.277, -1.225, 5.605), (4.222, -1.298, 5.596)], [], [(0, 1, 3, 2), (2, 3, 5, 4), (4, 5, 7, 6), (6, 7, 9, 8), (8, 9, 11, 10), (10, 11, 13, 12), (13, 11, 21, 22), (12, 13, 15, 14), (14, 15, 1, 0), (0, 2, 4, 6, 8, 10, 12, 14), (121, 120, 28, 29), (9, 7, 19, 20), (15, 13, 22, 23), (5, 3, 17, 18), (11, 9, 20, 21), (1, 15, 23, 16), (3, 1, 16, 17), (7, 5, 18, 19), (31, 30, 38, 39), (122, 26, 140, 142), (125, 124, 24, 25), (124, 126, 31, 24), (127, 121, 29, 30), (120, 123, 27, 28), (122, 125, 25, 26), (30, 31, 129, 128), (38, 37, 45, 46), (29, 28, 36, 37), (27, 26, 34, 35), (25, 24, 32, 33), (24, 31, 39, 32), (30, 29, 37, 38), (28, 27, 35, 36), (77, 76, 66, 67), (101, 100, 48, 49), (36, 35, 43, 44), (34, 33, 41, 42), (39, 38, 46, 47), (36, 44, 59, 57), (35, 34, 42, 43), (33, 32, 40, 41), (32, 39, 47, 40), (55, 54, 86, 87), (100, 102, 55, 48), (104, 103, 53, 54), (106, 105, 110, 111), (107, 101, 49, 50), (102, 104, 54, 55), (103, 106, 52, 53), (105, 107, 50, 51), (59, 58, 62, 63), (37, 36, 57, 56), (45, 37, 56, 58), (44, 45, 58, 59), (60, 61, 63, 62), (58, 56, 60, 62), (56, 57, 61, 60), (57, 59, 63, 61), (65, 67, 71, 69), (76, 78, 64, 66), (79, 77, 67, 65), (78, 79, 65, 64), (70, 68, 72, 74), (67, 66, 70, 71), (66, 64, 68, 70), (64, 65, 69, 68), (72, 73, 75, 74), (68, 69, 73, 72), (69, 71, 75, 73), (71, 70, 74, 75), (26, 25, 79, 78), (25, 33, 77, 79), (34, 26, 78, 76), (33, 34, 76, 77), (81, 80, 87, 86, 85, 84, 83, 82), (53, 52, 84, 85), (51, 50, 82, 83), (81, 49, 89, 91), (48, 55, 87, 80), (54, 53, 85, 86), (52, 51, 83, 84), (50, 49, 81, 82), (91, 89, 93, 95), (49, 48, 88, 89), (80, 81, 91, 90), (48, 80, 90, 88), (92, 94, 98, 96), (90, 91, 95, 94), (88, 90, 94, 92), (89, 88, 92, 93), (97, 96, 98, 99), (93, 92, 96, 97), (95, 93, 97, 99), (94, 95, 99, 98), (43, 42, 107, 105), (45, 44, 106, 103), (47, 46, 104, 102), (42, 41, 101, 107), (44, 43, 105, 106), (46, 45, 103, 104), (40, 47, 102, 100), (41, 40, 100, 101), (111, 110, 114, 115), (105, 51, 108, 110), (52, 106, 111, 109), (51, 52, 109, 108), (113, 115, 119, 117), (110, 108, 112, 114), (109, 111, 115, 113), (108, 109, 113, 112), (119, 118, 116, 117), (112, 113, 117, 116), (115, 114, 118, 119), (114, 112, 116, 118), (23, 22, 127, 126), (18, 17, 125, 122), (20, 19, 123, 120), (22, 21, 121, 127), (16, 23, 126, 124), (17, 16, 124, 125), (19, 18, 122, 123), (21, 20, 120, 121), (128, 129, 133, 132), (126, 127, 131, 130), (31, 126, 130, 129), (127, 30, 128, 131), (134, 135, 139, 138), (130, 131, 135, 134), (129, 130, 134, 133), (131, 128, 132, 135), (138, 139, 136, 137), (133, 134, 138, 137), (135, 132, 136, 139), (132, 133, 137, 136), (143, 142, 146, 147), (27, 123, 143, 141), (123, 122, 142, 143), (26, 27, 141, 140), (146, 145, 149, 150), (142, 140, 145, 146), (141, 143, 147, 144), (140, 141, 144, 145), (151, 150, 149, 148), (144, 147, 151, 148), (145, 144, 148, 149), (147, 146, 150, 151)])
me_cylinder_085.materials.append(mat_material_008)
me_cylinder_085.use_remesh_preserve_volume = False
me_cylinder_085.use_remesh_preserve_attributes = False
me_cylinder_085.use_mirror_vertex_groups = False
me_cylinder_085.update()
me_icosphere_166 = bpy.data.meshes.new('Icosphere.166')
me_icosphere_166.from_pydata([(0.631, 0.8093, 0.6989), (1.346, 0.1882, 1.033), (0.5146, -0.3215, 0.9649), (-0.3224, 0.6947, 0.9919), (0.4155, 1.584, 1.154), (1.24, 1.169, 1.134), (1.161, -0.4272, 1.544), (-0.09559, -0.1438, 1.58), (-0.3125, 1.178, 1.677), (1.037, 1.412, 1.783), (1.599, 0.4983, 1.621), (0.6475, 0.297, 2.022), (0.5238, 0.2131, 0.7388), (0.9732, 0.4793, 0.7694), (0.9631, -0.1572, 0.938), (1.348, 0.6815, 1.026), (0.948, 1.062, 0.8401), (0.1699, 0.7602, 0.7588), (0.06833, 0.06862, 0.92), (0.5293, 1.261, 0.8507), (-0.0575, 1.225, 1.008), (0.8829, 1.519, 1.104), (1.584, 0.3117, 1.329), (1.541, 0.8492, 1.376), (0.8364, -0.551, 1.246), (1.39, -0.1649, 1.285), (-0.4146, 0.2648, 1.285), (0.2542, -0.4594, 1.248), (0.0001002, 1.506, 1.425), (-0.565, 0.9841, 1.325), (1.244, 1.395, 1.453), (0.7031, 1.717, 1.5), (1.49, 0.01179, 1.626), (0.5862, -0.5706, 1.595), (-0.5377, 0.6403, 1.686), (0.3567, 1.435, 1.842), (1.443, 0.9595, 1.729), (1.001, -0.2446, 1.829), (1.326, 0.3646, 1.886), (0.09958, 0.06063, 1.876), (0.02337, 0.8459, 1.964), (0.893, 0.9237, 2.015)], [], [(0, 13, 12), (1, 13, 15), (0, 12, 17), (0, 17, 19), (0, 19, 16), (1, 15, 22), (2, 14, 24), (3, 18, 26), (4, 20, 28), (5, 21, 30), (1, 22, 25), (2, 24, 27), (3, 26, 29), (4, 28, 31), (5, 30, 23), (6, 32, 37), (7, 33, 39), (8, 34, 40), (9, 35, 41), (10, 36, 38), (38, 41, 11), (38, 36, 41), (36, 9, 41), (41, 40, 11), (41, 35, 40), (35, 8, 40), (40, 39, 11), (40, 34, 39), (34, 7, 39), (39, 37, 11), (39, 33, 37), (33, 6, 37), (37, 38, 11), (37, 32, 38), (32, 10, 38), (23, 36, 10), (23, 30, 36), (30, 9, 36), (31, 35, 9), (31, 28, 35), (28, 8, 35), (29, 34, 8), (29, 26, 34), (26, 7, 34), (27, 33, 7), (27, 24, 33), (24, 6, 33), (25, 32, 6), (25, 22, 32), (22, 10, 32), (30, 31, 9), (30, 21, 31), (21, 4, 31), (28, 29, 8), (28, 20, 29), (20, 3, 29), (26, 27, 7), (26, 18, 27), (18, 2, 27), (24, 25, 6), (24, 14, 25), (14, 1, 25), (22, 23, 10), (22, 15, 23), (15, 5, 23), (16, 21, 5), (16, 19, 21), (19, 4, 21), (19, 20, 4), (19, 17, 20), (17, 3, 20), (17, 18, 3), (17, 12, 18), (12, 2, 18), (15, 16, 5), (15, 13, 16), (13, 0, 16), (12, 14, 2), (12, 13, 14), (13, 1, 14)])
me_icosphere_166.materials.append(mat_material_006)
me_icosphere_166.use_remesh_preserve_volume = False
me_icosphere_166.use_remesh_preserve_attributes = False
me_icosphere_166.use_mirror_vertex_groups = False
me_icosphere_166.update()
me_icosphere_172 = bpy.data.meshes.new('Icosphere.172')
me_icosphere_172.from_pydata([(5.248, -0.1368, 1.529), (4.985, -1.047, 1.863), (4.173, -0.5063, 1.795), (4.744, 0.6802, 1.822), (5.861, 0.3845, 1.984), (5.831, -0.5378, 1.964), (4.349, -1.137, 2.374), (4.078, 0.122, 2.411), (5.187, 0.8744, 2.508), (5.966, -0.252, 2.613), (5.373, -1.145, 2.451), (4.79, -0.367, 2.852), (4.662, -0.29, 1.569), (5.093, -0.5859, 1.6), (4.511, -0.8443, 1.768), (5.434, -0.8412, 1.856), (5.611, -0.3182, 1.67), (5.01, 0.2611, 1.589), (4.34, 0.06255, 1.75), (5.615, 0.1452, 1.681), (5.336, 0.6627, 1.839), (5.998, -0.0671, 1.934), (5.197, -1.211, 2.16), (5.667, -0.9461, 2.207), (4.1, -0.8948, 2.077), (4.683, -1.235, 2.116), (4.315, 0.5832, 2.115), (3.939, -0.328, 2.078), (5.615, 0.7286, 2.255), (4.904, 1.022, 2.155), (6.037, -0.4464, 2.283), (6.102, 0.1793, 2.33), (4.886, -1.251, 2.457), (3.977, -0.676, 2.425), (4.604, 0.8527, 2.516), (5.701, 0.3753, 2.672), (5.726, -0.8103, 2.559), (4.448, -0.9156, 2.659), (5.137, -0.9541, 2.716), (4.346, 0.03084, 2.706), (5.026, 0.43, 2.795), (5.462, -0.3265, 2.845)], [], [(0, 13, 12), (1, 13, 15), (0, 12, 17), (0, 17, 19), (0, 19, 16), (1, 15, 22), (2, 14, 24), (3, 18, 26), (4, 20, 28), (5, 21, 30), (1, 22, 25), (2, 24, 27), (3, 26, 29), (4, 28, 31), (5, 30, 23), (6, 32, 37), (7, 33, 39), (8, 34, 40), (9, 35, 41), (10, 36, 38), (38, 41, 11), (38, 36, 41), (36, 9, 41), (41, 40, 11), (41, 35, 40), (35, 8, 40), (40, 39, 11), (40, 34, 39), (34, 7, 39), (39, 37, 11), (39, 33, 37), (33, 6, 37), (37, 38, 11), (37, 32, 38), (32, 10, 38), (23, 36, 10), (23, 30, 36), (30, 9, 36), (31, 35, 9), (31, 28, 35), (28, 8, 35), (29, 34, 8), (29, 26, 34), (26, 7, 34), (27, 33, 7), (27, 24, 33), (24, 6, 33), (25, 32, 6), (25, 22, 32), (22, 10, 32), (30, 31, 9), (30, 21, 31), (21, 4, 31), (28, 29, 8), (28, 20, 29), (20, 3, 29), (26, 27, 7), (26, 18, 27), (18, 2, 27), (24, 25, 6), (24, 14, 25), (14, 1, 25), (22, 23, 10), (22, 15, 23), (15, 5, 23), (16, 21, 5), (16, 19, 21), (19, 4, 21), (19, 20, 4), (19, 17, 20), (17, 3, 20), (17, 18, 3), (17, 12, 18), (12, 2, 18), (15, 16, 5), (15, 13, 16), (13, 0, 16), (12, 14, 2), (12, 13, 14), (13, 1, 14)])
me_icosphere_172.materials.append(mat_material_006)
me_icosphere_172.use_remesh_preserve_volume = False
me_icosphere_172.use_remesh_preserve_attributes = False
me_icosphere_172.use_mirror_vertex_groups = False
me_icosphere_172.update()
me_icosphere_164 = bpy.data.meshes.new('Icosphere.164')
me_icosphere_164.from_pydata([(0.69, 0.6941, 0.661), (1.347, 0.3896, 1.023), (0.5872, -0.04322, 0.9649), (0.006494, 0.6135, 0.9916), (0.4688, 1.253, 1.003), (1.242, 1.025, 1.024), (1.168, 0.1182, 1.543), (0.2534, 0.1706, 1.58), (0.1046, 1.032, 1.65), (1.075, 1.245, 1.592), (1.599, 0.7127, 1.583), (0.8678, 0.7069, 1.962), (0.6086, 0.298, 0.7376), (0.9971, 0.5083, 0.7561), (0.9806, 0.1177, 0.9375), (1.349, 0.7094, 0.9892), (0.9641, 0.8962, 0.7579), (0.3313, 0.6524, 0.7402), (0.2663, 0.1864, 0.92), (0.581, 1.019, 0.7502), (0.1341, 1.015, 0.9549), (0.8898, 1.215, 0.9459), (1.584, 0.5295, 1.31), (1.541, 0.8924, 1.318), (0.8641, -0.1029, 1.246), (1.39, 0.1941, 1.282), (0.00925, 0.3204, 1.285), (0.3986, -0.1116, 1.248), (0.1874, 1.231, 1.324), (-0.1448, 0.8697, 1.324), (1.246, 1.211, 1.298), (0.7284, 1.356, 1.299), (1.49, 0.408, 1.61), (0.6917, 0.0201, 1.595), (0.04866, 0.6457, 1.686), (0.5489, 1.219, 1.678), (1.448, 1.015, 1.633), (1.062, 0.3791, 1.815), (1.352, 0.7126, 1.83), (0.4726, 0.457, 1.863), (0.4537, 0.8925, 1.912), (1.03, 1.014, 1.867)], [], [(0, 13, 12), (1, 13, 15), (0, 12, 17), (0, 17, 19), (0, 19, 16), (1, 15, 22), (2, 14, 24), (3, 18, 26), (4, 20, 28), (5, 21, 30), (1, 22, 25), (2, 24, 27), (3, 26, 29), (4, 28, 31), (5, 30, 23), (6, 32, 37), (7, 33, 39), (8, 34, 40), (9, 35, 41), (10, 36, 38), (38, 41, 11), (38, 36, 41), (36, 9, 41), (41, 40, 11), (41, 35, 40), (35, 8, 40), (40, 39, 11), (40, 34, 39), (34, 7, 39), (39, 37, 11), (39, 33, 37), (33, 6, 37), (37, 38, 11), (37, 32, 38), (32, 10, 38), (23, 36, 10), (23, 30, 36), (30, 9, 36), (31, 35, 9), (31, 28, 35), (28, 8, 35), (29, 34, 8), (29, 26, 34), (26, 7, 34), (27, 33, 7), (27, 24, 33), (24, 6, 33), (25, 32, 6), (25, 22, 32), (22, 10, 32), (30, 31, 9), (30, 21, 31), (21, 4, 31), (28, 29, 8), (28, 20, 29), (20, 3, 29), (26, 27, 7), (26, 18, 27), (18, 2, 27), (24, 25, 6), (24, 14, 25), (14, 1, 25), (22, 23, 10), (22, 15, 23), (15, 5, 23), (16, 21, 5), (16, 19, 21), (19, 4, 21), (19, 20, 4), (19, 17, 20), (17, 3, 20), (17, 18, 3), (17, 12, 18), (12, 2, 18), (15, 16, 5), (15, 13, 16), (13, 0, 16), (12, 14, 2), (12, 13, 14), (13, 1, 14)])
me_icosphere_164.materials.append(mat_material_006)
me_icosphere_164.use_remesh_preserve_volume = False
me_icosphere_164.use_remesh_preserve_attributes = False
me_icosphere_164.use_mirror_vertex_groups = False
me_icosphere_164.update()
me_icosphere_169 = bpy.data.meshes.new('Icosphere.169')
me_icosphere_169.from_pydata([(-1.007, -1.033, 0.1876), (-0.3574, -1.334, 0.4773), (-1.112, -1.659, 0.511), (-1.508, -1.116, 0.5016), (-1.109, -0.4705, 0.4448), (-0.4609, -0.6985, 0.4663), (-0.5514, -1.6, 1.008), (-1.411, -1.476, 1.049), (-1.352, -0.6916, 1.094), (-0.6365, -0.479, 1.061), (-0.1598, -1.011, 1.043), (-0.8716, -1.017, 1.351), (-1.09, -1.4, 0.3149), (-0.7016, -1.219, 0.2702), (-0.7182, -1.577, 0.4493), (-0.356, -1.014, 0.436), (-0.732, -0.8276, 0.2275), (-1.325, -1.08, 0.2749), (-1.412, -1.46, 0.4713), (-1.081, -0.7049, 0.2185), (-1.342, -0.7093, 0.4169), (-0.7773, -0.5089, 0.3877), (-0.1443, -1.194, 0.7543), (-0.1902, -0.8314, 0.7648), (-0.8347, -1.743, 0.7265), (-0.322, -1.53, 0.7257), (-1.557, -1.358, 0.772), (-1.3, -1.685, 0.7482), (-1.239, -0.4927, 0.7742), (-1.483, -0.8551, 0.7834), (-0.4657, -0.5124, 0.7501), (-0.8904, -0.3679, 0.7484), (-0.2626, -1.316, 1.072), (-1.008, -1.627, 1.06), (-1.478, -1.086, 1.134), (-1.071, -0.5051, 1.139), (-0.3071, -0.7087, 1.095), (-0.6833, -1.345, 1.235), (-0.4266, -1.011, 1.257), (-1.227, -1.271, 1.298), (-1.229, -0.8313, 1.341), (-0.7156, -0.7097, 1.28)], [], [(0, 13, 12), (1, 13, 15), (0, 12, 17), (0, 17, 19), (0, 19, 16), (1, 15, 22), (2, 14, 24), (3, 18, 26), (4, 20, 28), (5, 21, 30), (1, 22, 25), (2, 24, 27), (3, 26, 29), (4, 28, 31), (5, 30, 23), (6, 32, 37), (7, 33, 39), (8, 34, 40), (9, 35, 41), (10, 36, 38), (38, 41, 11), (38, 36, 41), (36, 9, 41), (41, 40, 11), (41, 35, 40), (35, 8, 40), (40, 39, 11), (40, 34, 39), (34, 7, 39), (39, 37, 11), (39, 33, 37), (33, 6, 37), (37, 38, 11), (37, 32, 38), (32, 10, 38), (23, 36, 10), (23, 30, 36), (30, 9, 36), (31, 35, 9), (31, 28, 35), (28, 8, 35), (29, 34, 8), (29, 26, 34), (26, 7, 34), (27, 33, 7), (27, 24, 33), (24, 6, 33), (25, 32, 6), (25, 22, 32), (22, 10, 32), (30, 31, 9), (30, 21, 31), (21, 4, 31), (28, 29, 8), (28, 20, 29), (20, 3, 29), (26, 27, 7), (26, 18, 27), (18, 2, 27), (24, 25, 6), (24, 14, 25), (14, 1, 25), (22, 23, 10), (22, 15, 23), (15, 5, 23), (16, 21, 5), (16, 19, 21), (19, 4, 21), (19, 20, 4), (19, 17, 20), (17, 3, 20), (17, 18, 3), (17, 12, 18), (12, 2, 18), (15, 16, 5), (15, 13, 16), (13, 0, 16), (12, 14, 2), (12, 13, 14), (13, 1, 14)])
me_icosphere_169.materials.append(mat_material_006)
me_icosphere_169.use_remesh_preserve_volume = False
me_icosphere_169.use_remesh_preserve_attributes = False
me_icosphere_169.use_mirror_vertex_groups = False
me_icosphere_169.update()
me_icosphere_168 = bpy.data.meshes.new('Icosphere.168')
me_icosphere_168.from_pydata([(0.4092, -0.4005, 0.4639), (0.8494, -0.6047, 0.7068), (0.3403, -0.8948, 0.6676), (-0.049, -0.4546, 0.6854), (0.2609, -0.02572, 0.6931), (0.7793, -0.1785, 0.7072), (0.7298, -0.7866, 1.055), (0.1165, -0.7515, 1.08), (0.01674, -0.1739, 1.127), (0.667, -0.03144, 1.088), (1.018, -0.3881, 1.082), (0.5284, -0.392, 1.336), (0.3546, -0.6661, 0.5151), (0.6151, -0.5252, 0.5276), (0.604, -0.787, 0.6492), (0.8513, -0.3903, 0.6838), (0.5929, -0.2651, 0.5288), (0.1687, -0.4285, 0.5169), (0.1251, -0.7409, 0.6374), (0.3361, -0.1829, 0.5236), (0.03655, -0.1857, 0.6609), (0.5431, -0.05143, 0.6548), (1.009, -0.5109, 0.8992), (0.98, -0.2676, 0.9043), (0.5259, -0.9348, 0.8563), (0.8783, -0.7357, 0.8801), (-0.04715, -0.6511, 0.8822), (0.2139, -0.9407, 0.8574), (0.0723, -0.04059, 0.9085), (-0.1504, -0.2828, 0.9085), (0.7818, -0.05382, 0.8911), (0.435, 0.04308, 0.8913), (0.9453, -0.5923, 1.1), (0.4104, -0.8524, 1.09), (-0.02073, -0.433, 1.151), (0.3146, -0.04888, 1.146), (0.9174, -0.1854, 1.115), (0.6586, -0.6117, 1.238), (0.8528, -0.3882, 1.247), (0.2635, -0.5595, 1.269), (0.2508, -0.2676, 1.302), (0.6371, -0.1861, 1.272)], [], [(0, 13, 12), (1, 13, 15), (0, 12, 17), (0, 17, 19), (0, 19, 16), (1, 15, 22), (2, 14, 24), (3, 18, 26), (4, 20, 28), (5, 21, 30), (1, 22, 25), (2, 24, 27), (3, 26, 29), (4, 28, 31), (5, 30, 23), (6, 32, 37), (7, 33, 39), (8, 34, 40), (9, 35, 41), (10, 36, 38), (38, 41, 11), (38, 36, 41), (36, 9, 41), (41, 40, 11), (41, 35, 40), (35, 8, 40), (40, 39, 11), (40, 34, 39), (34, 7, 39), (39, 37, 11), (39, 33, 37), (33, 6, 37), (37, 38, 11), (37, 32, 38), (32, 10, 38), (23, 36, 10), (23, 30, 36), (30, 9, 36), (31, 35, 9), (31, 28, 35), (28, 8, 35), (29, 34, 8), (29, 26, 34), (26, 7, 34), (27, 33, 7), (27, 24, 33), (24, 6, 33), (25, 32, 6), (25, 22, 32), (22, 10, 32), (30, 31, 9), (30, 21, 31), (21, 4, 31), (28, 29, 8), (28, 20, 29), (20, 3, 29), (26, 27, 7), (26, 18, 27), (18, 2, 27), (24, 25, 6), (24, 14, 25), (14, 1, 25), (22, 23, 10), (22, 15, 23), (15, 5, 23), (16, 21, 5), (16, 19, 21), (19, 4, 21), (19, 20, 4), (19, 17, 20), (17, 3, 20), (17, 18, 3), (17, 12, 18), (12, 2, 18), (15, 16, 5), (15, 13, 16), (13, 0, 16), (12, 14, 2), (12, 13, 14), (13, 1, 14)])
me_icosphere_168.materials.append(mat_material_007)
me_icosphere_168.use_remesh_preserve_volume = False
me_icosphere_168.use_remesh_preserve_attributes = False
me_icosphere_168.use_mirror_vertex_groups = False
me_icosphere_168.update()
me_icosphere_170 = bpy.data.meshes.new('Icosphere.170')
me_icosphere_170.from_pydata([(0.69, 1.639, -0.2327), (1.347, 1.335, 0.1297), (0.5872, 0.902, 0.07116), (0.006494, 1.559, 0.09782), (0.4688, 2.198, 0.1093), (1.242, 1.97, 0.1302), (1.168, 1.063, 0.6491), (0.2534, 1.116, 0.6865), (0.1046, 1.977, 0.7566), (1.075, 2.19, 0.6982), (1.599, 1.658, 0.6889), (0.8678, 1.652, 1.068), (0.6086, 1.243, -0.1562), (0.9971, 1.453, -0.1377), (0.9806, 1.063, 0.04369), (1.349, 1.655, 0.09538), (0.9641, 1.841, -0.1358), (0.3313, 1.598, -0.1535), (0.2663, 1.132, 0.02619), (0.581, 1.964, -0.1436), (0.1341, 1.96, 0.06116), (0.8898, 2.16, 0.05209), (1.584, 1.475, 0.4167), (1.541, 1.838, 0.4243), (0.8641, 0.8423, 0.3527), (1.39, 1.139, 0.3882), (0.00925, 1.266, 0.3913), (0.3986, 0.8336, 0.3543), (0.1874, 2.176, 0.4306), (-0.1448, 1.815, 0.4306), (1.246, 2.157, 0.4046), (0.7284, 2.301, 0.4049), (1.49, 1.353, 0.716), (0.6917, 0.9653, 0.7007), (0.04866, 1.591, 0.7922), (0.5489, 2.164, 0.7842), (1.448, 1.96, 0.7387), (1.062, 1.324, 0.9217), (1.352, 1.658, 0.9359), (0.4726, 1.402, 0.969), (0.4537, 1.838, 1.018), (1.03, 1.959, 0.9729)], [], [(0, 13, 12), (1, 13, 15), (0, 12, 17), (0, 17, 19), (0, 19, 16), (1, 15, 22), (2, 14, 24), (3, 18, 26), (4, 20, 28), (5, 21, 30), (1, 22, 25), (2, 24, 27), (3, 26, 29), (4, 28, 31), (5, 30, 23), (6, 32, 37), (7, 33, 39), (8, 34, 40), (9, 35, 41), (10, 36, 38), (38, 41, 11), (38, 36, 41), (36, 9, 41), (41, 40, 11), (41, 35, 40), (35, 8, 40), (40, 39, 11), (40, 34, 39), (34, 7, 39), (39, 37, 11), (39, 33, 37), (33, 6, 37), (37, 38, 11), (37, 32, 38), (32, 10, 38), (23, 36, 10), (23, 30, 36), (30, 9, 36), (31, 35, 9), (31, 28, 35), (28, 8, 35), (29, 34, 8), (29, 26, 34), (26, 7, 34), (27, 33, 7), (27, 24, 33), (24, 6, 33), (25, 32, 6), (25, 22, 32), (22, 10, 32), (30, 31, 9), (30, 21, 31), (21, 4, 31), (28, 29, 8), (28, 20, 29), (20, 3, 29), (26, 27, 7), (26, 18, 27), (18, 2, 27), (24, 25, 6), (24, 14, 25), (14, 1, 25), (22, 23, 10), (22, 15, 23), (15, 5, 23), (16, 21, 5), (16, 19, 21), (19, 4, 21), (19, 20, 4), (19, 17, 20), (17, 3, 20), (17, 18, 3), (17, 12, 18), (12, 2, 18), (15, 16, 5), (15, 13, 16), (13, 0, 16), (12, 14, 2), (12, 13, 14), (13, 1, 14)])
me_icosphere_170.materials.append(mat_material_006)
me_icosphere_170.use_remesh_preserve_volume = False
me_icosphere_170.use_remesh_preserve_attributes = False
me_icosphere_170.use_mirror_vertex_groups = False
me_icosphere_170.update()
me_icosphere_171 = bpy.data.meshes.new('Icosphere.171')
me_icosphere_171.from_pydata([(-0.6772, 1.714, 0.8474), (-0.4075, 1.589, 0.9963), (-0.7194, 1.411, 0.9722), (-0.9579, 1.681, 0.9832), (-0.7681, 1.944, 0.9879), (-0.4504, 1.85, 0.9965), (-0.4808, 1.477, 1.21), (-0.8565, 1.499, 1.225), (-0.9177, 1.853, 1.254), (-0.5192, 1.94, 1.23), (-0.304, 1.722, 1.226), (-0.6042, 1.719, 1.382), (-0.7106, 1.551, 0.8788), (-0.551, 1.638, 0.8865), (-0.5578, 1.477, 0.961), (-0.4063, 1.72, 0.9822), (-0.5646, 1.797, 0.8872), (-0.8245, 1.697, 0.8799), (-0.8513, 1.505, 0.9538), (-0.722, 1.847, 0.884), (-0.9055, 1.846, 0.9681), (-0.5951, 1.928, 0.9644), (-0.3098, 1.646, 1.114), (-0.3274, 1.795, 1.117), (-0.6057, 1.387, 1.088), (-0.3898, 1.509, 1.102), (-0.9568, 1.56, 1.104), (-0.7969, 1.383, 1.089), (-0.8836, 1.935, 1.12), (-1.02, 1.786, 1.12), (-0.4489, 1.926, 1.109), (-0.6614, 1.986, 1.109), (-0.3487, 1.596, 1.237), (-0.6765, 1.437, 1.231), (-0.9406, 1.694, 1.268), (-0.7352, 1.929, 1.265), (-0.3658, 1.846, 1.246), (-0.5244, 1.585, 1.322), (-0.4054, 1.722, 1.327), (-0.7665, 1.617, 1.341), (-0.7742, 1.795, 1.361), (-0.5376, 1.845, 1.343)], [], [(0, 13, 12), (1, 13, 15), (0, 12, 17), (0, 17, 19), (0, 19, 16), (1, 15, 22), (2, 14, 24), (3, 18, 26), (4, 20, 28), (5, 21, 30), (1, 22, 25), (2, 24, 27), (3, 26, 29), (4, 28, 31), (5, 30, 23), (6, 32, 37), (7, 33, 39), (8, 34, 40), (9, 35, 41), (10, 36, 38), (38, 41, 11), (38, 36, 41), (36, 9, 41), (41, 40, 11), (41, 35, 40), (35, 8, 40), (40, 39, 11), (40, 34, 39), (34, 7, 39), (39, 37, 11), (39, 33, 37), (33, 6, 37), (37, 38, 11), (37, 32, 38), (32, 10, 38), (23, 36, 10), (23, 30, 36), (30, 9, 36), (31, 35, 9), (31, 28, 35), (28, 8, 35), (29, 34, 8), (29, 26, 34), (26, 7, 34), (27, 33, 7), (27, 24, 33), (24, 6, 33), (25, 32, 6), (25, 22, 32), (22, 10, 32), (30, 31, 9), (30, 21, 31), (21, 4, 31), (28, 29, 8), (28, 20, 29), (20, 3, 29), (26, 27, 7), (26, 18, 27), (18, 2, 27), (24, 25, 6), (24, 14, 25), (14, 1, 25), (22, 23, 10), (22, 15, 23), (15, 5, 23), (16, 21, 5), (16, 19, 21), (19, 4, 21), (19, 20, 4), (19, 17, 20), (17, 3, 20), (17, 18, 3), (17, 12, 18), (12, 2, 18), (15, 16, 5), (15, 13, 16), (13, 0, 16), (12, 14, 2), (12, 13, 14), (13, 1, 14)])
me_icosphere_171.materials.append(mat_material_007)
me_icosphere_171.use_remesh_preserve_volume = False
me_icosphere_171.use_remesh_preserve_attributes = False
me_icosphere_171.use_mirror_vertex_groups = False
me_icosphere_171.update()
me_icosphere_148 = bpy.data.meshes.new('Icosphere.148')
me_icosphere_148.from_pydata([(0.631, 0.8093, 0.6989), (1.346, 0.1882, 1.033), (0.5146, -0.3215, 0.9649), (-0.3224, 0.6947, 0.9919), (0.4155, 1.584, 1.154), (1.24, 1.169, 1.134), (1.161, -0.4272, 1.544), (-0.09559, -0.1438, 1.58), (-0.3125, 1.178, 1.677), (1.037, 1.412, 1.783), (1.599, 0.4983, 1.621), (0.6475, 0.297, 2.022), (0.5238, 0.2131, 0.7388), (0.9732, 0.4793, 0.7694), (0.9631, -0.1572, 0.938), (1.348, 0.6815, 1.026), (0.948, 1.062, 0.8401), (0.1699, 0.7602, 0.7588), (0.06833, 0.06862, 0.92), (0.5293, 1.261, 0.8507), (-0.0575, 1.225, 1.008), (0.8829, 1.519, 1.104), (1.584, 0.3117, 1.329), (1.541, 0.8492, 1.376), (0.8364, -0.551, 1.246), (1.39, -0.1649, 1.285), (-0.4146, 0.2648, 1.285), (0.2542, -0.4594, 1.248), (0.0001002, 1.506, 1.425), (-0.565, 0.9841, 1.325), (1.244, 1.395, 1.453), (0.7031, 1.717, 1.5), (1.49, 0.01179, 1.626), (0.5862, -0.5706, 1.595), (-0.5377, 0.6403, 1.686), (0.3567, 1.435, 1.842), (1.443, 0.9595, 1.729), (1.001, -0.2446, 1.829), (1.326, 0.3646, 1.886), (0.09958, 0.06063, 1.876), (0.02337, 0.8459, 1.964), (0.893, 0.9237, 2.015)], [], [(0, 13, 12), (1, 13, 15), (0, 12, 17), (0, 17, 19), (0, 19, 16), (1, 15, 22), (2, 14, 24), (3, 18, 26), (4, 20, 28), (5, 21, 30), (1, 22, 25), (2, 24, 27), (3, 26, 29), (4, 28, 31), (5, 30, 23), (6, 32, 37), (7, 33, 39), (8, 34, 40), (9, 35, 41), (10, 36, 38), (38, 41, 11), (38, 36, 41), (36, 9, 41), (41, 40, 11), (41, 35, 40), (35, 8, 40), (40, 39, 11), (40, 34, 39), (34, 7, 39), (39, 37, 11), (39, 33, 37), (33, 6, 37), (37, 38, 11), (37, 32, 38), (32, 10, 38), (23, 36, 10), (23, 30, 36), (30, 9, 36), (31, 35, 9), (31, 28, 35), (28, 8, 35), (29, 34, 8), (29, 26, 34), (26, 7, 34), (27, 33, 7), (27, 24, 33), (24, 6, 33), (25, 32, 6), (25, 22, 32), (22, 10, 32), (30, 31, 9), (30, 21, 31), (21, 4, 31), (28, 29, 8), (28, 20, 29), (20, 3, 29), (26, 27, 7), (26, 18, 27), (18, 2, 27), (24, 25, 6), (24, 14, 25), (14, 1, 25), (22, 23, 10), (22, 15, 23), (15, 5, 23), (16, 21, 5), (16, 19, 21), (19, 4, 21), (19, 20, 4), (19, 17, 20), (17, 3, 20), (17, 18, 3), (17, 12, 18), (12, 2, 18), (15, 16, 5), (15, 13, 16), (13, 0, 16), (12, 14, 2), (12, 13, 14), (13, 1, 14)])
me_icosphere_148.materials.append(mat_material_006)
me_icosphere_148.use_remesh_preserve_volume = False
me_icosphere_148.use_remesh_preserve_attributes = False
me_icosphere_148.use_mirror_vertex_groups = False
me_icosphere_148.update()
me_cylinder_083 = bpy.data.meshes.new('Cylinder.083')
me_cylinder_083.from_pydata([(6.158e-11, 1.008, -1.0), (3.154e-09, 0.9961, 1.0), (0.713, 0.713, -1.0), (0.7043, 0.7043, 1.0), (1.008, -4.407e-08, -1.0), (0.9961, -4.354e-08, 1.0), (0.713, -0.713, -1.0), (0.7043, -0.7043, 1.0), (-8.808e-08, -1.008, -1.0), (-8.393e-08, -0.9961, 1.0), (-0.713, -0.713, -1.0), (-0.7043, -0.7043, 1.0), (-1.008, 1.202e-08, -1.0), (-0.9961, 1.188e-08, 1.0), (-0.713, 0.713, -1.0), (-0.7043, 0.7043, 1.0), (0.0, 1.0, 2.752), (0.7071, 0.7071, 2.752), (1.0, -4.371e-08, 2.752), (0.7071, -0.7071, 2.752), (-8.742e-08, -1.0, 2.752), (-0.7071, -0.7071, 2.752), (-1.0, 1.192e-08, 2.752), (-0.7071, 0.7071, 2.752), (-1.169e-09, 0.8431, 4.578), (0.6066, 0.5606, 5.075), (0.9207, -0.08678, 4.887), (0.5203, -0.7431, 4.749), (-7.487e-08, -0.8431, 4.653), (-0.5961, -0.5961, 4.664), (-0.8067, 0.1262, 4.457), (-0.6596, 0.4811, 4.439), (-5.391e-10, 0.6646, 6.404), (0.6455, 0.4284, 6.059), (0.9203, -0.2402, 6.25), (0.6559, -0.919, 6.435), (-8.164e-08, -1.191, 6.441), (-0.6559, -0.919, 6.441), (-0.9276, -0.263, 6.44), (-0.6559, 0.3929, 6.428), (-1.662e-09, 0.6633, 7.28), (0.5494, 0.4357, 7.28), (0.777, -0.1137, 7.28), (0.5494, -0.6631, 7.28), (-6.959e-08, -0.8906, 7.28), (-0.5494, -0.6631, 7.28), (-0.777, -0.1137, 7.28), (-0.5494, 0.4357, 7.28), (-3.853e-09, 0.3691, 8.487), (0.3414, 0.2277, 8.487), (0.4828, -0.1137, 8.487), (0.3414, -0.4551, 8.487), (-4.606e-08, -0.5965, 8.487), (-0.3414, -0.4551, 8.487), (-0.4828, -0.1137, 8.487), (-0.3414, 0.2277, 8.487), (-1.023, -2.352, 6.76), (-0.6864, -2.491, 6.76), (-0.968, -2.221, 7.19), (-0.6864, -2.338, 7.19), (-1.996, -4.745, 8.093), (-1.908, -4.782, 8.093), (-1.982, -4.711, 8.206), (-1.908, -4.741, 8.206), (2.519, 1.464, 6.388), (2.411, 1.659, 6.432), (2.438, 1.125, 6.77), (2.318, 1.339, 6.818), (2.855, 2.017, 6.854), (2.793, 2.128, 6.878), (2.809, 1.825, 7.071), (2.741, 1.946, 7.098), (3.568, 2.324, 7.12), (3.52, 2.468, 7.097), (3.545, 2.226, 7.231), (3.471, 2.299, 7.303), (1.64, 0.5815, 6.291), (1.528, 0.8263, 6.304), (1.639, 0.7632, 5.805), (1.543, 0.9858, 5.935), (-0.1984, 0.2748, 9.245), (-0.02104, 0.2014, 9.245), (0.05243, 0.02402, 9.245), (-0.02104, -0.1533, 9.245), (-0.1984, -0.2268, 9.245), (-0.3758, -0.1533, 9.245), (-0.4492, 0.02402, 9.245), (-0.3758, 0.2014, 9.245), (0.01733, 0.5535, 8.702), (0.1647, 0.4925, 8.702), (-0.06829, 0.5129, 9.03), (0.008251, 0.4812, 9.03), (0.02189, 1.34, 8.974), (0.1182, 1.301, 8.974), (-0.03408, 1.314, 9.188), (0.01595, 1.293, 9.188), (0.0278, 2.508, 9.047), (0.05792, 2.496, 9.047), (0.01029, 2.5, 9.114), (0.02594, 2.493, 9.114), (-2.758e-09, 0.5162, 7.883), (0.4454, 0.3317, 7.883), (-0.4454, 0.3317, 7.883), (-0.4454, -0.5591, 7.883), (-0.6299, -0.1137, 7.883), (0.4454, -0.5591, 7.883), (-5.782e-08, -0.7436, 7.883), (0.6299, -0.1137, 7.883), (0.9058, -0.7209, 8.308), (0.7674, -0.7783, 8.308), (0.948, -0.7631, 8.063), (0.7674, -0.8379, 8.063), (1.665, -1.588, 8.269), (1.57, -1.627, 8.269), (1.694, -1.617, 8.101), (1.57, -1.668, 8.101), (2.33, -2.246, 8.413), (2.296, -2.26, 8.413), (2.34, -2.256, 8.353), (2.296, -2.275, 8.353), (-8.115e-08, -0.9215, 3.716), (-0.6516, -0.6516, 3.72), (1.034, -0.09054, 3.63), (0.5771, -0.8259, 3.565), (-5.847e-10, 0.9215, 3.676), (0.6568, 0.6339, 3.797), (-0.6927, 0.5142, 3.89), (-0.8534, 0.1262, 3.903), (-2.003, 0.2308, 4.334), (-1.939, 0.3859, 4.334), (-1.954, 0.4003, 4.082), (-2.024, 0.2308, 4.082), (-2.41, 0.2308, 4.428), (-2.346, 0.3859, 4.428), (-2.36, 0.4003, 4.175), (-2.43, 0.2308, 4.175), (-3.624, 0.2817, 4.866), (-3.6, 0.3395, 4.866), (-3.606, 0.3448, 4.772), (-3.632, 0.2817, 4.772), (2.163, -0.6161, 5.248), (1.941, -0.9621, 5.15), (2.038, -0.6181, 4.542), (1.858, -1.006, 4.499), (3.815, -1.145, 5.735), (3.971, -0.9631, 5.788), (3.909, -0.9642, 5.418), (3.742, -1.168, 5.392), (4.235, -1.29, 5.718), (4.286, -1.225, 5.737), (4.277, -1.225, 5.605), (4.222, -1.298, 5.596)], [], [(0, 1, 3, 2), (2, 3, 5, 4), (4, 5, 7, 6), (6, 7, 9, 8), (8, 9, 11, 10), (10, 11, 13, 12), (13, 11, 21, 22), (12, 13, 15, 14), (14, 15, 1, 0), (0, 2, 4, 6, 8, 10, 12, 14), (121, 120, 28, 29), (9, 7, 19, 20), (15, 13, 22, 23), (5, 3, 17, 18), (11, 9, 20, 21), (1, 15, 23, 16), (3, 1, 16, 17), (7, 5, 18, 19), (31, 30, 38, 39), (122, 26, 140, 142), (125, 124, 24, 25), (124, 126, 31, 24), (127, 121, 29, 30), (120, 123, 27, 28), (122, 125, 25, 26), (30, 31, 129, 128), (38, 37, 45, 46), (29, 28, 36, 37), (27, 26, 34, 35), (25, 24, 32, 33), (24, 31, 39, 32), (30, 29, 37, 38), (28, 27, 35, 36), (77, 76, 66, 67), (101, 100, 48, 49), (36, 35, 43, 44), (34, 33, 41, 42), (39, 38, 46, 47), (36, 44, 59, 57), (35, 34, 42, 43), (33, 32, 40, 41), (32, 39, 47, 40), (55, 54, 86, 87), (100, 102, 55, 48), (104, 103, 53, 54), (106, 105, 110, 111), (107, 101, 49, 50), (102, 104, 54, 55), (103, 106, 52, 53), (105, 107, 50, 51), (59, 58, 62, 63), (37, 36, 57, 56), (45, 37, 56, 58), (44, 45, 58, 59), (60, 61, 63, 62), (58, 56, 60, 62), (56, 57, 61, 60), (57, 59, 63, 61), (65, 67, 71, 69), (76, 78, 64, 66), (79, 77, 67, 65), (78, 79, 65, 64), (70, 68, 72, 74), (67, 66, 70, 71), (66, 64, 68, 70), (64, 65, 69, 68), (72, 73, 75, 74), (68, 69, 73, 72), (69, 71, 75, 73), (71, 70, 74, 75), (26, 25, 79, 78), (25, 33, 77, 79), (34, 26, 78, 76), (33, 34, 76, 77), (81, 80, 87, 86, 85, 84, 83, 82), (53, 52, 84, 85), (51, 50, 82, 83), (81, 49, 89, 91), (48, 55, 87, 80), (54, 53, 85, 86), (52, 51, 83, 84), (50, 49, 81, 82), (91, 89, 93, 95), (49, 48, 88, 89), (80, 81, 91, 90), (48, 80, 90, 88), (92, 94, 98, 96), (90, 91, 95, 94), (88, 90, 94, 92), (89, 88, 92, 93), (97, 96, 98, 99), (93, 92, 96, 97), (95, 93, 97, 99), (94, 95, 99, 98), (43, 42, 107, 105), (45, 44, 106, 103), (47, 46, 104, 102), (42, 41, 101, 107), (44, 43, 105, 106), (46, 45, 103, 104), (40, 47, 102, 100), (41, 40, 100, 101), (111, 110, 114, 115), (105, 51, 108, 110), (52, 106, 111, 109), (51, 52, 109, 108), (113, 115, 119, 117), (110, 108, 112, 114), (109, 111, 115, 113), (108, 109, 113, 112), (119, 118, 116, 117), (112, 113, 117, 116), (115, 114, 118, 119), (114, 112, 116, 118), (23, 22, 127, 126), (18, 17, 125, 122), (20, 19, 123, 120), (22, 21, 121, 127), (16, 23, 126, 124), (17, 16, 124, 125), (19, 18, 122, 123), (21, 20, 120, 121), (128, 129, 133, 132), (126, 127, 131, 130), (31, 126, 130, 129), (127, 30, 128, 131), (134, 135, 139, 138), (130, 131, 135, 134), (129, 130, 134, 133), (131, 128, 132, 135), (138, 139, 136, 137), (133, 134, 138, 137), (135, 132, 136, 139), (132, 133, 137, 136), (143, 142, 146, 147), (27, 123, 143, 141), (123, 122, 142, 143), (26, 27, 141, 140), (146, 145, 149, 150), (142, 140, 145, 146), (141, 143, 147, 144), (140, 141, 144, 145), (151, 150, 149, 148), (144, 147, 151, 148), (145, 144, 148, 149), (147, 146, 150, 151)])
me_cylinder_083.materials.append(mat_material_008)
me_cylinder_083.use_remesh_preserve_volume = False
me_cylinder_083.use_remesh_preserve_attributes = False
me_cylinder_083.use_mirror_vertex_groups = False
me_cylinder_083.update()
me_icosphere_152 = bpy.data.meshes.new('Icosphere.152')
me_icosphere_152.from_pydata([(0.69, 1.639, -0.2327), (1.347, 1.335, 0.1297), (0.5872, 0.902, 0.07116), (0.006494, 1.559, 0.09782), (0.4688, 2.198, 0.1093), (1.242, 1.97, 0.1302), (1.168, 1.063, 0.6491), (0.2534, 1.116, 0.6865), (0.1046, 1.977, 0.7566), (1.075, 2.19, 0.6982), (1.599, 1.658, 0.6889), (0.8678, 1.652, 1.068), (0.6086, 1.243, -0.1562), (0.9971, 1.453, -0.1377), (0.9806, 1.063, 0.04369), (1.349, 1.655, 0.09538), (0.9641, 1.841, -0.1358), (0.3313, 1.598, -0.1535), (0.2663, 1.132, 0.02619), (0.581, 1.964, -0.1436), (0.1341, 1.96, 0.06116), (0.8898, 2.16, 0.05209), (1.584, 1.475, 0.4167), (1.541, 1.838, 0.4243), (0.8641, 0.8423, 0.3527), (1.39, 1.139, 0.3882), (0.00925, 1.266, 0.3913), (0.3986, 0.8336, 0.3543), (0.1874, 2.176, 0.4306), (-0.1448, 1.815, 0.4306), (1.246, 2.157, 0.4046), (0.7284, 2.301, 0.4049), (1.49, 1.353, 0.716), (0.6917, 0.9653, 0.7007), (0.04866, 1.591, 0.7922), (0.5489, 2.164, 0.7842), (1.448, 1.96, 0.7387), (1.062, 1.324, 0.9217), (1.352, 1.658, 0.9359), (0.4726, 1.402, 0.969), (0.4537, 1.838, 1.018), (1.03, 1.959, 0.9729)], [], [(0, 13, 12), (1, 13, 15), (0, 12, 17), (0, 17, 19), (0, 19, 16), (1, 15, 22), (2, 14, 24), (3, 18, 26), (4, 20, 28), (5, 21, 30), (1, 22, 25), (2, 24, 27), (3, 26, 29), (4, 28, 31), (5, 30, 23), (6, 32, 37), (7, 33, 39), (8, 34, 40), (9, 35, 41), (10, 36, 38), (38, 41, 11), (38, 36, 41), (36, 9, 41), (41, 40, 11), (41, 35, 40), (35, 8, 40), (40, 39, 11), (40, 34, 39), (34, 7, 39), (39, 37, 11), (39, 33, 37), (33, 6, 37), (37, 38, 11), (37, 32, 38), (32, 10, 38), (23, 36, 10), (23, 30, 36), (30, 9, 36), (31, 35, 9), (31, 28, 35), (28, 8, 35), (29, 34, 8), (29, 26, 34), (26, 7, 34), (27, 33, 7), (27, 24, 33), (24, 6, 33), (25, 32, 6), (25, 22, 32), (22, 10, 32), (30, 31, 9), (30, 21, 31), (21, 4, 31), (28, 29, 8), (28, 20, 29), (20, 3, 29), (26, 27, 7), (26, 18, 27), (18, 2, 27), (24, 25, 6), (24, 14, 25), (14, 1, 25), (22, 23, 10), (22, 15, 23), (15, 5, 23), (16, 21, 5), (16, 19, 21), (19, 4, 21), (19, 20, 4), (19, 17, 20), (17, 3, 20), (17, 18, 3), (17, 12, 18), (12, 2, 18), (15, 16, 5), (15, 13, 16), (13, 0, 16), (12, 14, 2), (12, 13, 14), (13, 1, 14)])
me_icosphere_152.materials.append(mat_material_006)
me_icosphere_152.use_remesh_preserve_volume = False
me_icosphere_152.use_remesh_preserve_attributes = False
me_icosphere_152.use_mirror_vertex_groups = False
me_icosphere_152.update()
me_icosphere_150 = bpy.data.meshes.new('Icosphere.150')
me_icosphere_150.from_pydata([(0.4092, -0.4005, 0.4639), (0.8494, -0.6047, 0.7068), (0.3403, -0.8948, 0.6676), (-0.049, -0.4546, 0.6854), (0.2609, -0.02572, 0.6931), (0.7793, -0.1785, 0.7072), (0.7298, -0.7866, 1.055), (0.1165, -0.7515, 1.08), (0.01674, -0.1739, 1.127), (0.667, -0.03144, 1.088), (1.018, -0.3881, 1.082), (0.5284, -0.392, 1.336), (0.3546, -0.6661, 0.5151), (0.6151, -0.5252, 0.5276), (0.604, -0.787, 0.6492), (0.8513, -0.3903, 0.6838), (0.5929, -0.2651, 0.5288), (0.1687, -0.4285, 0.5169), (0.1251, -0.7409, 0.6374), (0.3361, -0.1829, 0.5236), (0.03655, -0.1857, 0.6609), (0.5431, -0.05143, 0.6548), (1.009, -0.5109, 0.8992), (0.98, -0.2676, 0.9043), (0.5259, -0.9348, 0.8563), (0.8783, -0.7357, 0.8801), (-0.04715, -0.6511, 0.8822), (0.2139, -0.9407, 0.8574), (0.0723, -0.04059, 0.9085), (-0.1504, -0.2828, 0.9085), (0.7818, -0.05382, 0.8911), (0.435, 0.04308, 0.8913), (0.9453, -0.5923, 1.1), (0.4104, -0.8524, 1.09), (-0.02073, -0.433, 1.151), (0.3146, -0.04888, 1.146), (0.9174, -0.1854, 1.115), (0.6586, -0.6117, 1.238), (0.8528, -0.3882, 1.247), (0.2635, -0.5595, 1.269), (0.2508, -0.2676, 1.302), (0.6371, -0.1861, 1.272)], [], [(0, 13, 12), (1, 13, 15), (0, 12, 17), (0, 17, 19), (0, 19, 16), (1, 15, 22), (2, 14, 24), (3, 18, 26), (4, 20, 28), (5, 21, 30), (1, 22, 25), (2, 24, 27), (3, 26, 29), (4, 28, 31), (5, 30, 23), (6, 32, 37), (7, 33, 39), (8, 34, 40), (9, 35, 41), (10, 36, 38), (38, 41, 11), (38, 36, 41), (36, 9, 41), (41, 40, 11), (41, 35, 40), (35, 8, 40), (40, 39, 11), (40, 34, 39), (34, 7, 39), (39, 37, 11), (39, 33, 37), (33, 6, 37), (37, 38, 11), (37, 32, 38), (32, 10, 38), (23, 36, 10), (23, 30, 36), (30, 9, 36), (31, 35, 9), (31, 28, 35), (28, 8, 35), (29, 34, 8), (29, 26, 34), (26, 7, 34), (27, 33, 7), (27, 24, 33), (24, 6, 33), (25, 32, 6), (25, 22, 32), (22, 10, 32), (30, 31, 9), (30, 21, 31), (21, 4, 31), (28, 29, 8), (28, 20, 29), (20, 3, 29), (26, 27, 7), (26, 18, 27), (18, 2, 27), (24, 25, 6), (24, 14, 25), (14, 1, 25), (22, 23, 10), (22, 15, 23), (15, 5, 23), (16, 21, 5), (16, 19, 21), (19, 4, 21), (19, 20, 4), (19, 17, 20), (17, 3, 20), (17, 18, 3), (17, 12, 18), (12, 2, 18), (15, 16, 5), (15, 13, 16), (13, 0, 16), (12, 14, 2), (12, 13, 14), (13, 1, 14)])
me_icosphere_150.materials.append(mat_material_007)
me_icosphere_150.use_remesh_preserve_volume = False
me_icosphere_150.use_remesh_preserve_attributes = False
me_icosphere_150.use_mirror_vertex_groups = False
me_icosphere_150.update()
me_icosphere_153 = bpy.data.meshes.new('Icosphere.153')
me_icosphere_153.from_pydata([(-0.6772, 1.714, 0.8474), (-0.4075, 1.589, 0.9963), (-0.7194, 1.411, 0.9722), (-0.9579, 1.681, 0.9832), (-0.7681, 1.944, 0.9879), (-0.4504, 1.85, 0.9965), (-0.4808, 1.477, 1.21), (-0.8565, 1.499, 1.225), (-0.9177, 1.853, 1.254), (-0.5192, 1.94, 1.23), (-0.304, 1.722, 1.226), (-0.6042, 1.719, 1.382), (-0.7106, 1.551, 0.8788), (-0.551, 1.638, 0.8865), (-0.5578, 1.477, 0.961), (-0.4063, 1.72, 0.9822), (-0.5646, 1.797, 0.8872), (-0.8245, 1.697, 0.8799), (-0.8513, 1.505, 0.9538), (-0.722, 1.847, 0.884), (-0.9055, 1.846, 0.9681), (-0.5951, 1.928, 0.9644), (-0.3098, 1.646, 1.114), (-0.3274, 1.795, 1.117), (-0.6057, 1.387, 1.088), (-0.3898, 1.509, 1.102), (-0.9568, 1.56, 1.104), (-0.7969, 1.383, 1.089), (-0.8836, 1.935, 1.12), (-1.02, 1.786, 1.12), (-0.4489, 1.926, 1.109), (-0.6614, 1.986, 1.109), (-0.3487, 1.596, 1.237), (-0.6765, 1.437, 1.231), (-0.9406, 1.694, 1.268), (-0.7352, 1.929, 1.265), (-0.3658, 1.846, 1.246), (-0.5244, 1.585, 1.322), (-0.4054, 1.722, 1.327), (-0.7665, 1.617, 1.341), (-0.7742, 1.795, 1.361), (-0.5376, 1.845, 1.343)], [], [(0, 13, 12), (1, 13, 15), (0, 12, 17), (0, 17, 19), (0, 19, 16), (1, 15, 22), (2, 14, 24), (3, 18, 26), (4, 20, 28), (5, 21, 30), (1, 22, 25), (2, 24, 27), (3, 26, 29), (4, 28, 31), (5, 30, 23), (6, 32, 37), (7, 33, 39), (8, 34, 40), (9, 35, 41), (10, 36, 38), (38, 41, 11), (38, 36, 41), (36, 9, 41), (41, 40, 11), (41, 35, 40), (35, 8, 40), (40, 39, 11), (40, 34, 39), (34, 7, 39), (39, 37, 11), (39, 33, 37), (33, 6, 37), (37, 38, 11), (37, 32, 38), (32, 10, 38), (23, 36, 10), (23, 30, 36), (30, 9, 36), (31, 35, 9), (31, 28, 35), (28, 8, 35), (29, 34, 8), (29, 26, 34), (26, 7, 34), (27, 33, 7), (27, 24, 33), (24, 6, 33), (25, 32, 6), (25, 22, 32), (22, 10, 32), (30, 31, 9), (30, 21, 31), (21, 4, 31), (28, 29, 8), (28, 20, 29), (20, 3, 29), (26, 27, 7), (26, 18, 27), (18, 2, 27), (24, 25, 6), (24, 14, 25), (14, 1, 25), (22, 23, 10), (22, 15, 23), (15, 5, 23), (16, 21, 5), (16, 19, 21), (19, 4, 21), (19, 20, 4), (19, 17, 20), (17, 3, 20), (17, 18, 3), (17, 12, 18), (12, 2, 18), (15, 16, 5), (15, 13, 16), (13, 0, 16), (12, 14, 2), (12, 13, 14), (13, 1, 14)])
me_icosphere_153.materials.append(mat_material_007)
me_icosphere_153.use_remesh_preserve_volume = False
me_icosphere_153.use_remesh_preserve_attributes = False
me_icosphere_153.use_mirror_vertex_groups = False
me_icosphere_153.update()
me_icosphere_151 = bpy.data.meshes.new('Icosphere.151')
me_icosphere_151.from_pydata([(-1.007, -1.033, 0.1876), (-0.3574, -1.334, 0.4773), (-1.112, -1.659, 0.511), (-1.508, -1.116, 0.5016), (-1.109, -0.4705, 0.4448), (-0.4609, -0.6985, 0.4663), (-0.5514, -1.6, 1.008), (-1.411, -1.476, 1.049), (-1.352, -0.6916, 1.094), (-0.6365, -0.479, 1.061), (-0.1598, -1.011, 1.043), (-0.8716, -1.017, 1.351), (-1.09, -1.4, 0.3149), (-0.7016, -1.219, 0.2702), (-0.7182, -1.577, 0.4493), (-0.356, -1.014, 0.436), (-0.732, -0.8276, 0.2275), (-1.325, -1.08, 0.2749), (-1.412, -1.46, 0.4713), (-1.081, -0.7049, 0.2185), (-1.342, -0.7093, 0.4169), (-0.7773, -0.5089, 0.3877), (-0.1443, -1.194, 0.7543), (-0.1902, -0.8314, 0.7648), (-0.8347, -1.743, 0.7265), (-0.322, -1.53, 0.7257), (-1.557, -1.358, 0.772), (-1.3, -1.685, 0.7482), (-1.239, -0.4927, 0.7742), (-1.483, -0.8551, 0.7834), (-0.4657, -0.5124, 0.7501), (-0.8904, -0.3679, 0.7484), (-0.2626, -1.316, 1.072), (-1.008, -1.627, 1.06), (-1.478, -1.086, 1.134), (-1.071, -0.5051, 1.139), (-0.3071, -0.7087, 1.095), (-0.6833, -1.345, 1.235), (-0.4266, -1.011, 1.257), (-1.227, -1.271, 1.298), (-1.229, -0.8313, 1.341), (-0.7156, -0.7097, 1.28)], [], [(0, 13, 12), (1, 13, 15), (0, 12, 17), (0, 17, 19), (0, 19, 16), (1, 15, 22), (2, 14, 24), (3, 18, 26), (4, 20, 28), (5, 21, 30), (1, 22, 25), (2, 24, 27), (3, 26, 29), (4, 28, 31), (5, 30, 23), (6, 32, 37), (7, 33, 39), (8, 34, 40), (9, 35, 41), (10, 36, 38), (38, 41, 11), (38, 36, 41), (36, 9, 41), (41, 40, 11), (41, 35, 40), (35, 8, 40), (40, 39, 11), (40, 34, 39), (34, 7, 39), (39, 37, 11), (39, 33, 37), (33, 6, 37), (37, 38, 11), (37, 32, 38), (32, 10, 38), (23, 36, 10), (23, 30, 36), (30, 9, 36), (31, 35, 9), (31, 28, 35), (28, 8, 35), (29, 34, 8), (29, 26, 34), (26, 7, 34), (27, 33, 7), (27, 24, 33), (24, 6, 33), (25, 32, 6), (25, 22, 32), (22, 10, 32), (30, 31, 9), (30, 21, 31), (21, 4, 31), (28, 29, 8), (28, 20, 29), (20, 3, 29), (26, 27, 7), (26, 18, 27), (18, 2, 27), (24, 25, 6), (24, 14, 25), (14, 1, 25), (22, 23, 10), (22, 15, 23), (15, 5, 23), (16, 21, 5), (16, 19, 21), (19, 4, 21), (19, 20, 4), (19, 17, 20), (17, 3, 20), (17, 18, 3), (17, 12, 18), (12, 2, 18), (15, 16, 5), (15, 13, 16), (13, 0, 16), (12, 14, 2), (12, 13, 14), (13, 1, 14)])
me_icosphere_151.materials.append(mat_material_006)
me_icosphere_151.use_remesh_preserve_volume = False
me_icosphere_151.use_remesh_preserve_attributes = False
me_icosphere_151.use_mirror_vertex_groups = False
me_icosphere_151.update()
me_icosphere_154 = bpy.data.meshes.new('Icosphere.154')
me_icosphere_154.from_pydata([(5.248, -0.1368, 1.529), (4.985, -1.047, 1.863), (4.173, -0.5063, 1.795), (4.744, 0.6802, 1.822), (5.861, 0.3845, 1.984), (5.831, -0.5378, 1.964), (4.349, -1.137, 2.374), (4.078, 0.122, 2.411), (5.187, 0.8744, 2.508), (5.966, -0.252, 2.613), (5.373, -1.145, 2.451), (4.79, -0.367, 2.852), (4.662, -0.29, 1.569), (5.093, -0.5859, 1.6), (4.511, -0.8443, 1.768), (5.434, -0.8412, 1.856), (5.611, -0.3182, 1.67), (5.01, 0.2611, 1.589), (4.34, 0.06255, 1.75), (5.615, 0.1452, 1.681), (5.336, 0.6627, 1.839), (5.998, -0.0671, 1.934), (5.197, -1.211, 2.16), (5.667, -0.9461, 2.207), (4.1, -0.8948, 2.077), (4.683, -1.235, 2.116), (4.315, 0.5832, 2.115), (3.939, -0.328, 2.078), (5.615, 0.7286, 2.255), (4.904, 1.022, 2.155), (6.037, -0.4464, 2.283), (6.102, 0.1793, 2.33), (4.886, -1.251, 2.457), (3.977, -0.676, 2.425), (4.604, 0.8527, 2.516), (5.701, 0.3753, 2.672), (5.726, -0.8103, 2.559), (4.448, -0.9156, 2.659), (5.137, -0.9541, 2.716), (4.346, 0.03084, 2.706), (5.026, 0.43, 2.795), (5.462, -0.3265, 2.845)], [], [(0, 13, 12), (1, 13, 15), (0, 12, 17), (0, 17, 19), (0, 19, 16), (1, 15, 22), (2, 14, 24), (3, 18, 26), (4, 20, 28), (5, 21, 30), (1, 22, 25), (2, 24, 27), (3, 26, 29), (4, 28, 31), (5, 30, 23), (6, 32, 37), (7, 33, 39), (8, 34, 40), (9, 35, 41), (10, 36, 38), (38, 41, 11), (38, 36, 41), (36, 9, 41), (41, 40, 11), (41, 35, 40), (35, 8, 40), (40, 39, 11), (40, 34, 39), (34, 7, 39), (39, 37, 11), (39, 33, 37), (33, 6, 37), (37, 38, 11), (37, 32, 38), (32, 10, 38), (23, 36, 10), (23, 30, 36), (30, 9, 36), (31, 35, 9), (31, 28, 35), (28, 8, 35), (29, 34, 8), (29, 26, 34), (26, 7, 34), (27, 33, 7), (27, 24, 33), (24, 6, 33), (25, 32, 6), (25, 22, 32), (22, 10, 32), (30, 31, 9), (30, 21, 31), (21, 4, 31), (28, 29, 8), (28, 20, 29), (20, 3, 29), (26, 27, 7), (26, 18, 27), (18, 2, 27), (24, 25, 6), (24, 14, 25), (14, 1, 25), (22, 23, 10), (22, 15, 23), (15, 5, 23), (16, 21, 5), (16, 19, 21), (19, 4, 21), (19, 20, 4), (19, 17, 20), (17, 3, 20), (17, 18, 3), (17, 12, 18), (12, 2, 18), (15, 16, 5), (15, 13, 16), (13, 0, 16), (12, 14, 2), (12, 13, 14), (13, 1, 14)])
me_icosphere_154.materials.append(mat_material_006)
me_icosphere_154.use_remesh_preserve_volume = False
me_icosphere_154.use_remesh_preserve_attributes = False
me_icosphere_154.use_mirror_vertex_groups = False
me_icosphere_154.update()
me_icosphere_146 = bpy.data.meshes.new('Icosphere.146')
me_icosphere_146.from_pydata([(0.69, 0.6941, 0.661), (1.347, 0.3896, 1.023), (0.5872, -0.04322, 0.9649), (0.006494, 0.6135, 0.9916), (0.4688, 1.253, 1.003), (1.242, 1.025, 1.024), (1.168, 0.1182, 1.543), (0.2534, 0.1706, 1.58), (0.1046, 1.032, 1.65), (1.075, 1.245, 1.592), (1.599, 0.7127, 1.583), (0.8678, 0.7069, 1.962), (0.6086, 0.298, 0.7376), (0.9971, 0.5083, 0.7561), (0.9806, 0.1177, 0.9375), (1.349, 0.7094, 0.9892), (0.9641, 0.8962, 0.7579), (0.3313, 0.6524, 0.7402), (0.2663, 0.1864, 0.92), (0.581, 1.019, 0.7502), (0.1341, 1.015, 0.9549), (0.8898, 1.215, 0.9459), (1.584, 0.5295, 1.31), (1.541, 0.8924, 1.318), (0.8641, -0.1029, 1.246), (1.39, 0.1941, 1.282), (0.00925, 0.3204, 1.285), (0.3986, -0.1116, 1.248), (0.1874, 1.231, 1.324), (-0.1448, 0.8697, 1.324), (1.246, 1.211, 1.298), (0.7284, 1.356, 1.299), (1.49, 0.408, 1.61), (0.6917, 0.0201, 1.595), (0.04866, 0.6457, 1.686), (0.5489, 1.219, 1.678), (1.448, 1.015, 1.633), (1.062, 0.3791, 1.815), (1.352, 0.7126, 1.83), (0.4726, 0.457, 1.863), (0.4537, 0.8925, 1.912), (1.03, 1.014, 1.867)], [], [(0, 13, 12), (1, 13, 15), (0, 12, 17), (0, 17, 19), (0, 19, 16), (1, 15, 22), (2, 14, 24), (3, 18, 26), (4, 20, 28), (5, 21, 30), (1, 22, 25), (2, 24, 27), (3, 26, 29), (4, 28, 31), (5, 30, 23), (6, 32, 37), (7, 33, 39), (8, 34, 40), (9, 35, 41), (10, 36, 38), (38, 41, 11), (38, 36, 41), (36, 9, 41), (41, 40, 11), (41, 35, 40), (35, 8, 40), (40, 39, 11), (40, 34, 39), (34, 7, 39), (39, 37, 11), (39, 33, 37), (33, 6, 37), (37, 38, 11), (37, 32, 38), (32, 10, 38), (23, 36, 10), (23, 30, 36), (30, 9, 36), (31, 35, 9), (31, 28, 35), (28, 8, 35), (29, 34, 8), (29, 26, 34), (26, 7, 34), (27, 33, 7), (27, 24, 33), (24, 6, 33), (25, 32, 6), (25, 22, 32), (22, 10, 32), (30, 31, 9), (30, 21, 31), (21, 4, 31), (28, 29, 8), (28, 20, 29), (20, 3, 29), (26, 27, 7), (26, 18, 27), (18, 2, 27), (24, 25, 6), (24, 14, 25), (14, 1, 25), (22, 23, 10), (22, 15, 23), (15, 5, 23), (16, 21, 5), (16, 19, 21), (19, 4, 21), (19, 20, 4), (19, 17, 20), (17, 3, 20), (17, 18, 3), (17, 12, 18), (12, 2, 18), (15, 16, 5), (15, 13, 16), (13, 0, 16), (12, 14, 2), (12, 13, 14), (13, 1, 14)])
me_icosphere_146.materials.append(mat_material_006)
me_icosphere_146.use_remesh_preserve_volume = False
me_icosphere_146.use_remesh_preserve_attributes = False
me_icosphere_146.use_mirror_vertex_groups = False
me_icosphere_146.update()

# ---- objects
ob_grass_001 = bpy.data.objects.new('grass.001', me_cube_001)
ob_rock1_001 = bpy.data.objects.new('rock1.001', me_icosphere_000)
ob_lamp = bpy.data.objects.new('Lamp', light_lamp)
ob_camera = bpy.data.objects.new('Camera', cam_camera)
ob_big_tree_1 = bpy.data.objects.new('big tree 1', me_cylinder_133)
ob_big_tree_2 = bpy.data.objects.new('big tree 2', me_cylinder_134)
ob_small_tree = bpy.data.objects.new('small tree', me_cylinder_396)
ob_small_tree1 = bpy.data.objects.new('small tree1', me_cylinder_397)
ob_smalltree1 = bpy.data.objects.new('smalltree1', me_cylinder_085)
ob_smalltree2 = bpy.data.objects.new('smalltree2', me_icosphere_166)
ob_smalltree3 = bpy.data.objects.new('smalltree3', me_icosphere_172)
ob_smalltree4 = bpy.data.objects.new('smalltree4', me_icosphere_164)
ob_smalltree5 = bpy.data.objects.new('smalltree5', me_icosphere_169)
ob_smalltree6 = bpy.data.objects.new('smalltree6', me_icosphere_168)
ob_smalltree7 = bpy.data.objects.new('smalltree7', me_icosphere_170)
ob_smalltree8 = bpy.data.objects.new('smalltree8', me_icosphere_171)
ob_tree_000 = bpy.data.objects.new('tree.000', me_icosphere_148)
ob_tree_1 = bpy.data.objects.new('tree.1', me_cylinder_083)
ob_tree_2 = bpy.data.objects.new('tree.2', me_icosphere_152)
ob_tree_4 = bpy.data.objects.new('tree.4', me_icosphere_150)
ob_tree_5 = bpy.data.objects.new('tree.5', me_icosphere_153)
ob_tree_6 = bpy.data.objects.new('tree.6', me_icosphere_151)
ob_tree_7 = bpy.data.objects.new('tree.7', me_icosphere_154)
ob_tree_9 = bpy.data.objects.new('tree.9', me_icosphere_146)

# ---- transforms, parenting, visibility, modifiers, constraints
ob_grass_001.location = (-37.46, 12.95, 1.1)
ob_grass_001.rotation_euler = (0.0, -0.0, -4.647)
ob_grass_001.scale = (0.04834, 0.01144, 0.1634)
ob_grass_001.lineart.crease_threshold = 0.0
ob_rock1_001.location = (-5.606, 3.713, 1.275)
ob_rock1_001.rotation_euler = (9.317e-09, -1.755e-08, -1.802)
ob_rock1_001.scale = (0.3448, 0.3448, 0.3448)
ob_rock1_001.lineart.crease_threshold = 0.0
ob_lamp.location = (4.076, 1.005, 5.904)
ob_lamp.rotation_euler = (0.6503, 0.05522, 1.866)
ob_lamp.lock_rotations_4d = False
ob_lamp.empty_display_type = 'ARROWS'
ob_lamp.color = (0.0, 0.0, 0.0, 0.0)
ob_lamp.lineart.crease_threshold = 0.0
ob_camera.location = (7.481, -6.508, 5.344)
ob_camera.rotation_euler = (1.109, 0.0, 0.8149)
ob_camera.lock_rotations_4d = False
ob_camera.empty_display_type = 'ARROWS'
ob_camera.color = (0.0, 0.0, 0.0, 0.0)
ob_camera.display_type = 'WIRE'
ob_camera.lineart.crease_threshold = 0.0
ob_big_tree_1.location = (4.98, 2.296, 3.065)
ob_big_tree_1.scale = (0.6415, 0.6415, 2.148)
ob_big_tree_1.lineart.crease_threshold = 0.0
ob_big_tree_2.location = (4.98, 2.296, 3.065)
ob_big_tree_2.scale = (0.6415, 0.6415, 2.148)
ob_big_tree_2.lineart.crease_threshold = 0.0
ob_small_tree.location = (10.88, -3.38, 1.883)
ob_small_tree.rotation_euler = (0.0, -0.0, -2.128)
ob_small_tree.scale = (0.2488, 0.2488, 0.8331)
ob_small_tree.lineart.crease_threshold = 0.0
ob_small_tree1.location = (10.88, -3.38, 1.883)
ob_small_tree1.rotation_euler = (0.0, -0.0, -2.128)
ob_small_tree1.scale = (0.2488, 0.2488, 0.8331)
ob_small_tree1.lineart.crease_threshold = 0.0
ob_smalltree1.location = (3.457, -6.349, 1.437)
ob_smalltree1.rotation_euler = (0.0, -0.0, 0.641)
ob_smalltree1.scale = (0.3519, 0.3519, 0.3608)
ob_smalltree1.lineart.crease_threshold = 0.0
ob_smalltree2.location = (2.537, -7.411, 2.363)
ob_smalltree2.rotation_euler = (0.0, -0.0, 0.641)
ob_smalltree2.scale = (0.5485, 0.5485, 0.5485)
ob_smalltree2.lineart.crease_threshold = 0.0
ob_smalltree3.location = (2.537, -7.411, 2.363)
ob_smalltree3.rotation_euler = (0.0, -0.0, 0.641)
ob_smalltree3.scale = (0.5485, 0.5485, 0.5485)
ob_smalltree3.lineart.crease_threshold = 0.0
ob_smalltree4.location = (3.272, -7.154, 3.869)
ob_smalltree4.rotation_euler = (0.0, -0.0, 0.641)
ob_smalltree4.scale = (0.8334, 0.8334, 0.8334)
ob_smalltree4.lineart.crease_threshold = 0.0
ob_smalltree5.location = (4.153, -6.497, 3.869)
ob_smalltree5.rotation_euler = (0.0, -0.0, 0.641)
ob_smalltree5.scale = (0.8334, 0.8334, 0.8334)
ob_smalltree5.lineart.crease_threshold = 0.0
ob_smalltree6.location = (4.153, -6.497, 3.869)
ob_smalltree6.rotation_euler = (0.0, -0.0, 0.641)
ob_smalltree6.scale = (0.8334, 0.8334, 0.8334)
ob_smalltree6.lineart.crease_threshold = 0.0
ob_smalltree7.location = (4.153, -6.497, 3.869)
ob_smalltree7.rotation_euler = (0.0, -0.0, 0.641)
ob_smalltree7.scale = (0.8334, 0.8334, 0.8334)
ob_smalltree7.lineart.crease_threshold = 0.0
ob_smalltree8.location = (4.153, -6.497, 3.869)
ob_smalltree8.rotation_euler = (0.0, -0.0, 0.641)
ob_smalltree8.scale = (0.8334, 0.8334, 0.8334)
ob_smalltree8.lineart.crease_threshold = 0.0
ob_tree_000.location = (-7.064, 1.062, 2.394)
ob_tree_000.rotation_euler = (0.0, -0.0, -0.9139)
ob_tree_000.scale = (0.5485, 0.5485, 0.5485)
ob_tree_000.lineart.crease_threshold = 0.0
ob_tree_1.location = (-5.987, 0.1589, 1.467)
ob_tree_1.rotation_euler = (0.0, -0.0, -0.9139)
ob_tree_1.scale = (0.3519, 0.3519, 0.3608)
ob_tree_1.lineart.crease_threshold = 0.0
ob_tree_2.location = (-6.124, -0.5393, 3.899)
ob_tree_2.rotation_euler = (0.0, -0.0, -0.9139)
ob_tree_2.scale = (0.8334, 0.8334, 0.8334)
ob_tree_2.lineart.crease_threshold = 0.0
ob_tree_4.location = (-6.124, -0.5393, 3.899)
ob_tree_4.rotation_euler = (0.0, -0.0, -0.9139)
ob_tree_4.scale = (0.8334, 0.8334, 0.8334)
ob_tree_4.lineart.crease_threshold = 0.0
ob_tree_5.location = (-6.124, -0.5393, 3.899)
ob_tree_5.rotation_euler = (0.0, -0.0, -0.9139)
ob_tree_5.scale = (0.8334, 0.8334, 0.8334)
ob_tree_5.lineart.crease_threshold = 0.0
ob_tree_6.location = (-6.124, -0.5393, 3.899)
ob_tree_6.rotation_euler = (0.0, -0.0, -0.9139)
ob_tree_6.scale = (0.8334, 0.8334, 0.8334)
ob_tree_6.lineart.crease_threshold = 0.0
ob_tree_7.location = (-7.064, 1.062, 2.394)
ob_tree_7.rotation_euler = (0.0, -0.0, -0.9139)
ob_tree_7.scale = (0.5485, 0.5485, 0.5485)
ob_tree_7.lineart.crease_threshold = 0.0
ob_tree_9.location = (-6.795, 0.3314, 3.899)
ob_tree_9.rotation_euler = (0.0, -0.0, -0.9139)
ob_tree_9.scale = (0.8334, 0.8334, 0.8334)
ob_tree_9.lineart.crease_threshold = 0.0

# ---- collection membership
col_collection_1.objects.link(ob_grass_001)
col_collection_1.objects.link(ob_rock1_001)
col_collection_1.objects.link(ob_lamp)
col_collection_1.objects.link(ob_camera)
col_collection_1.objects.link(ob_big_tree_1)
col_collection_1.objects.link(ob_big_tree_2)
col_collection_1.objects.link(ob_small_tree)
col_collection_1.objects.link(ob_small_tree1)
col_collection_1.objects.link(ob_smalltree1)
col_collection_1.objects.link(ob_smalltree2)
col_collection_1.objects.link(ob_smalltree3)
col_collection_1.objects.link(ob_smalltree4)
col_collection_1.objects.link(ob_smalltree5)
col_collection_1.objects.link(ob_smalltree6)
col_collection_1.objects.link(ob_smalltree7)
col_collection_1.objects.link(ob_smalltree8)
col_collection_1.objects.link(ob_tree_000)
col_collection_1.objects.link(ob_tree_1)
col_collection_1.objects.link(ob_tree_2)
col_collection_1.objects.link(ob_tree_4)
col_collection_1.objects.link(ob_tree_5)
col_collection_1.objects.link(ob_tree_6)
col_collection_1.objects.link(ob_tree_7)
col_collection_1.objects.link(ob_tree_9)

# ---- scene / render settings (as saved in the file)
scene.camera = ob_camera
scene.frame_start = 1; scene.frame_end = 250; scene.frame_set(1)
scene.render.engine = 'BLENDER_EEVEE_NEXT'
scene.render.resolution_percentage = 50
scene.render.dither_intensity = 0.0
scene.cycles.use_denoising = False
scene.cycles.samples = 128
scene.cycles.sampling_pattern = 'TABULATED_SOBOL'
scene.cycles.light_sampling_threshold = 0.0
scene.cycles.use_adaptive_sampling = False
scene.cycles.use_light_tree = False
scene.cycles.blur_glossy = 0.0
scene.cycles.sample_clamp_indirect = 0.0
scene.view_settings.view_transform = 'Standard'
bpy.context.view_layer.update()
